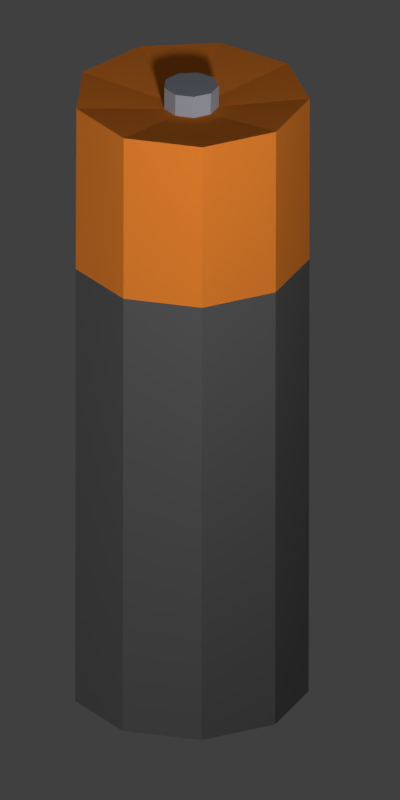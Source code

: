 # Source: BatterySprite.blend  (saved by Blender 2.78.0; exported with 4.5.12 LTS)
import bpy
from mathutils import Matrix  # noqa: F401  (used for matrix-valued properties, if any)

bpy.ops.wm.read_factory_settings(use_empty=True)
scene = bpy.context.scene
scene.name = 'Scene'

# ---- collections
col_collection_1 = bpy.data.collections.new('Collection 1'); scene.collection.children.link(col_collection_1)

# ---- materials (node trees are filled in below, after node groups)
mat_darkgray_001 = bpy.data.materials.new('DarkGray.001')
mat_darkgray_001.alpha_threshold = 0.0
mat_darkgray_001.use_transparent_shadow = False
mat_darkgray_001.diffuse_color = (0.1237, 0.1237, 0.1237, 1.0)
mat_darkgray_001.roughness = 0.5
mat_copper_001 = bpy.data.materials.new('Copper.001')
mat_copper_001.alpha_threshold = 0.0
mat_copper_001.use_transparent_shadow = False
mat_copper_001.diffuse_color = (1.0, 0.2779, 0.0353, 1.0)
mat_copper_001.roughness = 0.5
mat_bunnygray_001 = bpy.data.materials.new('BunnyGray.001')
mat_bunnygray_001.alpha_threshold = 0.0
mat_bunnygray_001.use_transparent_shadow = False
mat_bunnygray_001.diffuse_color = (0.4295, 0.4677, 0.5489, 1.0)
mat_bunnygray_001.roughness = 0.5
mat_bunnygray_001.line_color = (0.0, 0.0, 0.0, 1.0)
mat_ikeablue = bpy.data.materials.new('IkeaBlue')
mat_ikeablue.alpha_threshold = 0.0
mat_ikeablue.use_transparent_shadow = False
mat_ikeablue.diffuse_color = (0.0, 0.232, 1.0, 1.0)
mat_ikeablue.roughness = 0.5
mat_bunnygray = bpy.data.materials.new('BunnyGray')
mat_bunnygray.alpha_threshold = 0.0
mat_bunnygray.use_transparent_shadow = False
mat_bunnygray.diffuse_color = (0.4295, 0.4677, 0.5489, 1.0)
mat_bunnygray.roughness = 0.5
mat_bunnygray.line_color = (0.0, 0.0, 0.0, 1.0)
mat_material = bpy.data.materials.new('Material')
mat_material.alpha_threshold = 0.0
mat_material.use_transparent_shadow = False
mat_material.diffuse_color = (1.0, 0.03715, 0.3002, 1.0)
mat_material.roughness = 0.5
mat_copper = bpy.data.materials.new('Copper')
mat_copper.alpha_threshold = 0.0
mat_copper.use_transparent_shadow = False
mat_copper.diffuse_color = (1.0, 0.2779, 0.0353, 1.0)
mat_copper.roughness = 0.5
mat_darkgray = bpy.data.materials.new('DarkGray')
mat_darkgray.alpha_threshold = 0.0
mat_darkgray.use_transparent_shadow = False
mat_darkgray.diffuse_color = (0.1237, 0.1237, 0.1237, 1.0)
mat_darkgray.roughness = 0.5
mat_grass = bpy.data.materials.new('Grass')
mat_grass.alpha_threshold = 0.0
mat_grass.use_transparent_shadow = False
mat_grass.diffuse_color = (0.09594, 0.8, 0.0, 1.0)
mat_grass.roughness = 0.5
mat_darkgray_002 = bpy.data.materials.new('DarkGray.002')
mat_darkgray_002.alpha_threshold = 0.0
mat_darkgray_002.use_transparent_shadow = False
mat_darkgray_002.diffuse_color = (0.1237, 0.1237, 0.1237, 1.0)
mat_darkgray_002.roughness = 0.5
mat_copper_002 = bpy.data.materials.new('Copper.002')
mat_copper_002.alpha_threshold = 0.0
mat_copper_002.use_transparent_shadow = False
mat_copper_002.diffuse_color = (1.0, 0.2779, 0.0353, 1.0)
mat_copper_002.roughness = 0.5
mat_bunnygray_002 = bpy.data.materials.new('BunnyGray.002')
mat_bunnygray_002.alpha_threshold = 0.0
mat_bunnygray_002.use_transparent_shadow = False
mat_bunnygray_002.diffuse_color = (0.4295, 0.4677, 0.5489, 1.0)
mat_bunnygray_002.roughness = 0.5
mat_bunnygray_002.line_color = (0.0, 0.0, 0.0, 1.0)
mat_ikeayellow = bpy.data.materials.new('IkeaYellow')
mat_ikeayellow.alpha_threshold = 0.0
mat_ikeayellow.use_transparent_shadow = False
mat_ikeayellow.diffuse_color = (1.0, 0.8526, 0.0, 1.0)
mat_ikeayellow.roughness = 0.5

# ---- material node trees

# ---- world
world_world = bpy.data.worlds.new('World'); scene.world = world_world
world_world.color = (0.05088, 0.05088, 0.05088)
world_world.use_sun_shadow = False
world_world.sun_shadow_jitter_overblur = 0.0
world_world.cycles.sampling_method = 'MANUAL'

# ---- cameras
cam_camera = bpy.data.cameras.new('Camera')
cam_camera.type = 'ORTHO'
cam_camera.clip_end = 100.0
cam_camera.lens = 35.0
cam_camera.sensor_width = 32.0
cam_camera.sensor_height = 18.0
cam_camera.ortho_scale = 2.014
cam_camera.dof.focus_distance = 0.0
cam_camera.dof.aperture_fstop = 128.0

# ---- lights
light_lamp_002 = bpy.data.lights.new('Lamp.002', 'POINT')
light_lamp_002.transmission_factor = 0.0
light_lamp_002.cutoff_distance = 30.0
light_lamp_002.energy = 36.0
light_lamp_002.shadow_buffer_clip_start = 1.001
light_lamp_002.shadow_soft_size = 0.1
light_lamp_002.shadow_maximum_resolution = 0.006
light_lamp_002.use_absolute_resolution = True
light_lamp_001 = bpy.data.lights.new('Lamp.001', 'POINT')
light_lamp_001.transmission_factor = 0.0
light_lamp_001.cutoff_distance = 30.0
light_lamp_001.energy = 36.0
light_lamp_001.shadow_buffer_clip_start = 1.001
light_lamp_001.shadow_soft_size = 0.1
light_lamp_001.shadow_maximum_resolution = 0.006
light_lamp_001.use_absolute_resolution = True
light_lamp = bpy.data.lights.new('Lamp', 'POINT')
light_lamp.transmission_factor = 0.0
light_lamp.cutoff_distance = 30.0
light_lamp.energy = 100.0
light_lamp.shadow_buffer_clip_start = 1.001
light_lamp.shadow_soft_size = 0.1
light_lamp.shadow_maximum_resolution = 0.006
light_lamp.use_absolute_resolution = True

# ---- meshes
me_battries_000 = bpy.data.meshes.new('Battries.000')
me_battries_000.from_pydata([(5.449, 2.555, 3.785), (5.464, 8.118, 3.784), (5.389, 2.555, 4.03), (5.404, 8.119, 4.029), (4.905, 2.557, 4.204), (4.92, 8.12, 4.203), (4.223, 2.559, 4.225), (4.239, 8.122, 4.224), (3.663, 2.56, 4.084), (3.679, 8.124, 4.083), (3.487, 2.56, 3.846), (3.502, 8.124, 3.846), (3.776, 2.559, 3.624), (3.792, 8.123, 3.623), (4.397, 2.558, 3.52), (4.412, 8.121, 3.519), (5.057, 2.556, 3.584), (5.072, 8.119, 3.583), (5.46, 6.612, 3.785), (5.4, 6.613, 4.03), (4.916, 6.614, 4.203), (4.234, 6.616, 4.225), (3.674, 6.617, 4.083), (3.498, 6.618, 3.846), (3.787, 6.617, 3.623), (4.408, 6.615, 3.519), (5.068, 6.613, 3.583), (4.724, 8.016, 3.856), (4.71, 8.016, 3.913), (4.597, 8.017, 3.953), (4.437, 8.017, 3.958), (4.306, 8.017, 3.925), (4.265, 8.017, 3.87), (4.333, 8.017, 3.818), (4.478, 8.017, 3.793), (4.632, 8.016, 3.808), (4.724, 8.212, 3.855), (4.71, 8.212, 3.913), (4.597, 8.213, 3.953), (4.438, 8.213, 3.958), (4.307, 8.213, 3.925), (4.265, 8.213, 3.87), (4.333, 8.213, 3.818), (4.478, 8.213, 3.793), (4.633, 8.212, 3.808)], [], [(18, 1, 3, 19), (19, 3, 5, 20), (20, 5, 7, 21), (21, 7, 9, 22), (22, 9, 11, 23), (23, 11, 13, 24), (24, 13, 15, 25), (15, 13, 33, 34), (25, 15, 17, 26), (26, 17, 1, 18), (0, 2, 4, 6, 8, 10, 12, 14, 16), (16, 26, 18, 0), (14, 25, 26, 16), (12, 24, 25, 14), (10, 23, 24, 12), (8, 22, 23, 10), (6, 21, 22, 8), (4, 20, 21, 6), (2, 19, 20, 4), (0, 18, 19, 2), (30, 29, 38, 39), (13, 11, 32, 33), (11, 9, 31, 32), (9, 7, 30, 31), (3, 1, 27, 28), (7, 5, 29, 30), (5, 3, 28, 29), (1, 17, 35, 27), (17, 15, 34, 35), (37, 36, 44, 43, 42, 41, 40, 39, 38), (34, 33, 42, 43), (31, 30, 39, 40), (28, 27, 36, 37), (35, 34, 43, 44), (32, 31, 40, 41), (29, 28, 37, 38), (27, 35, 44, 36), (33, 32, 41, 42)])
me_battries_000.polygons.foreach_set('material_index', [1, 1, 1, 1, 1, 1, 1, 1, 1, 1, 2, 0, 0, 0, 0, 0, 0, 0, 0, 0, 2, 1, 1, 1, 1, 1, 1, 1, 1, 2, 2, 2, 2, 2, 2, 2, 2, 2])
me_battries_000.materials.append(mat_darkgray_001)
me_battries_000.materials.append(mat_copper_001)
me_battries_000.materials.append(mat_bunnygray_001)
me_battries_000.use_remesh_preserve_volume = False
me_battries_000.use_remesh_preserve_attributes = False
me_battries_000.use_mirror_vertex_groups = False
me_battries_000.update()
me_plane_002 = bpy.data.meshes.new('Plane.002')
me_plane_002.from_pydata([(-1.0, -1.0, -0.7966), (1.0, -1.0, -0.01224), (-1.0, 1.0, -0.7966), (1.0, 1.0, -0.336), (-0.766, -1.0, -0.6326), (-0.516, -1.0, -0.5007), (-0.266, -1.0, -0.4401), (-0.01596, -1.0, -0.3082), (0.234, -1.0, -0.2262), (0.484, -1.0, -0.1263), (0.734, -1.0, -0.05503), (0.734, 1.0, -0.3788), (0.484, 1.0, -0.41), (0.234, 1.0, -0.4698), (-0.01596, 1.0, -0.4994), (-0.266, 1.0, -0.5634), (-0.516, 1.0, -0.5901), (-0.766, 1.0, -0.6326), (-1.0, 0.6667, -0.7966), (-1.0, 0.3333, -0.7966), (-1.0, -2.98e-08, -0.7966), (-1.0, -0.3333, -0.8723), (-1.0, -0.6667, -0.7966), (1.0, -0.6667, -0.05233), (1.0, -0.3333, -0.09242), (1.0, 2.98e-08, -0.1448), (1.0, 0.3333, -0.2883), (1.0, 0.6667, -0.2466), (-0.766, -0.6193, -0.6204), (-0.766, -0.3333, -0.6204), (-0.766, 0.04738, -0.6204), (-0.766, 0.3807, -0.6204), (-0.766, 0.6667, -0.5968), (-0.516, -0.6667, -0.5503), (-0.516, -0.3333, -0.4885), (-0.516, 2.98e-08, -0.545), (-0.516, 0.3333, -0.4885), (-0.516, 0.714, -0.5206), (-0.266, -0.6138, -0.4279), (-0.266, -0.2804, -0.4279), (-0.266, 2.98e-08, -0.4043), (-0.266, 0.3862, -0.4043), (-0.266, 0.714, -0.4756), (-0.01596, -0.6667, -0.2674), (-0.01596, -0.3333, -0.2959), (-0.01596, 2.98e-08, -0.2959), (-0.01596, 0.3333, -0.3638), (-0.01596, 0.6667, -0.3977), (0.234, -0.7188, -0.2139), (0.2621, -0.3936, -0.2139), (0.234, 2.98e-08, -0.2663), (0.2592, 0.2792, -0.3342), (0.2592, 0.6126, -0.3681), (0.484, -0.6667, -0.1398), (0.484, -0.3333, -0.188), (0.484, 2.98e-08, -0.2453), (0.484, 0.3333, -0.3131), (0.484, 0.6667, -0.347), (0.734, -0.7188, -0.08287), (0.734, -0.3333, -0.123), (0.734, 0.04738, -0.1754), (0.734, 0.3103, -0.2432), (0.734, 0.6437, -0.2771)], [], [(62, 27, 3, 11), (18, 32, 17, 2), (32, 37, 16, 17), (37, 42, 15, 16), (42, 47, 14, 15), (47, 52, 13, 14), (52, 57, 12, 13), (57, 62, 11, 12), (9, 10, 58, 53), (53, 58, 59, 54), (54, 59, 60, 55), (55, 60, 61, 56), (56, 61, 62, 57), (8, 9, 53, 48), (48, 53, 54, 49), (49, 54, 55, 50), (50, 55, 56, 51), (51, 56, 57, 52), (7, 8, 48, 43), (43, 48, 49, 44), (44, 49, 50, 45), (45, 50, 51, 46), (46, 51, 52, 47), (6, 7, 43, 38), (38, 43, 44, 39), (39, 44, 45, 40), (40, 45, 46, 41), (41, 46, 47, 42), (5, 6, 38, 33), (33, 38, 39, 34), (34, 39, 40, 35), (35, 40, 41, 36), (36, 41, 42, 37), (4, 5, 33, 28), (28, 33, 34, 29), (29, 34, 35, 30), (30, 35, 36, 31), (31, 36, 37, 32), (0, 4, 28, 22), (22, 28, 29, 21), (21, 29, 30, 20), (20, 30, 31, 19), (19, 31, 32, 18), (10, 1, 23, 58), (58, 23, 24, 59), (59, 24, 25, 60), (60, 25, 26, 61), (61, 26, 27, 62)])
me_plane_002.materials.append(mat_ikeablue)
me_plane_002.use_remesh_preserve_volume = False
me_plane_002.use_remesh_preserve_attributes = False
me_plane_002.use_mirror_vertex_groups = False
me_plane_002.update()
me_plane_001 = bpy.data.meshes.new('Plane.001')
me_plane_001.from_pydata([(-1.0, -1.0, -0.7966), (1.0, -1.0, -0.01224), (-1.0, 1.0, -0.7966), (1.0, 1.0, -0.336), (-0.766, -1.0, -0.6326), (-0.516, -1.0, -0.5007), (-0.266, -1.0, -0.4401), (-0.01596, -1.0, -0.3082), (0.234, -1.0, -0.2262), (0.484, -1.0, -0.1263), (0.734, -1.0, -0.05503), (0.734, 1.0, -0.3788), (0.484, 1.0, -0.41), (0.234, 1.0, -0.4698), (-0.01596, 1.0, -0.4994), (-0.266, 1.0, -0.5634), (-0.516, 1.0, -0.5901), (-0.766, 1.0, -0.6326), (-1.0, 0.6667, -0.7966), (-1.0, 0.3333, -0.7966), (-1.0, -2.98e-08, -0.7966), (-1.0, -0.3333, -0.8723), (-1.0, -0.6667, -0.7966), (1.0, -0.6667, -0.05233), (1.0, -0.3333, -0.09242), (1.0, 2.98e-08, -0.1448), (1.0, 0.3333, -0.2883), (1.0, 0.6667, -0.2466), (-0.766, -0.6193, -0.6204), (-0.766, -0.3333, -0.6204), (-0.766, 0.04738, -0.6204), (-0.766, 0.3807, -0.6204), (-0.766, 0.6667, -0.5968), (-0.516, -0.6667, -0.5503), (-0.516, -0.3333, -0.4885), (-0.516, 2.98e-08, -0.545), (-0.516, 0.3333, -0.4885), (-0.516, 0.714, -0.5206), (-0.266, -0.6138, -0.4279), (-0.266, -0.2804, -0.4279), (-0.266, 2.98e-08, -0.4043), (-0.266, 0.3862, -0.4043), (-0.266, 0.714, -0.4756), (-0.01596, -0.6667, -0.2674), (-0.01596, -0.3333, -0.2959), (-0.01596, 2.98e-08, -0.2959), (-0.01596, 0.3333, -0.3638), (-0.01596, 0.6667, -0.3977), (0.234, -0.7188, -0.2139), (0.2621, -0.3936, -0.2139), (0.234, 2.98e-08, -0.2663), (0.2592, 0.2792, -0.3342), (0.2592, 0.6126, -0.3681), (0.484, -0.6667, -0.1398), (0.484, -0.3333, -0.188), (0.484, 2.98e-08, -0.2453), (0.484, 0.3333, -0.3131), (0.484, 0.6667, -0.347), (0.734, -0.7188, -0.08287), (0.734, -0.3333, -0.123), (0.734, 0.04738, -0.1754), (0.734, 0.3103, -0.2432), (0.734, 0.6437, -0.2771)], [], [(62, 27, 3, 11), (18, 32, 17, 2), (32, 37, 16, 17), (37, 42, 15, 16), (42, 47, 14, 15), (47, 52, 13, 14), (52, 57, 12, 13), (57, 62, 11, 12), (9, 10, 58, 53), (53, 58, 59, 54), (54, 59, 60, 55), (55, 60, 61, 56), (56, 61, 62, 57), (8, 9, 53, 48), (48, 53, 54, 49), (49, 54, 55, 50), (50, 55, 56, 51), (51, 56, 57, 52), (7, 8, 48, 43), (43, 48, 49, 44), (44, 49, 50, 45), (45, 50, 51, 46), (46, 51, 52, 47), (6, 7, 43, 38), (38, 43, 44, 39), (39, 44, 45, 40), (40, 45, 46, 41), (41, 46, 47, 42), (5, 6, 38, 33), (33, 38, 39, 34), (34, 39, 40, 35), (35, 40, 41, 36), (36, 41, 42, 37), (4, 5, 33, 28), (28, 33, 34, 29), (29, 34, 35, 30), (30, 35, 36, 31), (31, 36, 37, 32), (0, 4, 28, 22), (22, 28, 29, 21), (21, 29, 30, 20), (20, 30, 31, 19), (19, 31, 32, 18), (10, 1, 23, 58), (58, 23, 24, 59), (59, 24, 25, 60), (60, 25, 26, 61), (61, 26, 27, 62)])
me_plane_001.materials.append(mat_ikeablue)
me_plane_001.use_remesh_preserve_volume = False
me_plane_001.use_remesh_preserve_attributes = False
me_plane_001.use_mirror_vertex_groups = False
me_plane_001.update()
me_cube = bpy.data.meshes.new('Cube')
me_cube.from_pydata([(-1.0, -0.9612, -0.9108), (-1.282, -1.082, -0.1139), (-1.0, -0.8362, 1.0), (-0.8588, -0.6312, -1.25), (-0.513, -0.32, 1.154), (-1.18, -0.1204, 0.8724), (-1.063, -0.1118, 1.0), (-1.343, -0.1319, 0.5263), (-1.574, -0.1159, 0.713), (-2.145, -0.02862, -0.4081), (-2.534, -0.1537, -0.2475), (-1.141, -0.9591, 0.443), (-1.121, -0.1752, 0.9362), (-1.53, -0.2341, 0.5765), (-2.312, -0.2911, -0.3147), (-2.48, -0.3137, -0.5329), (-2.617, -0.1764, -0.4932), (-2.302, -0.05123, -0.5964), (-0.513, -0.32, 2.52), (-0.7603, -0.7302, 2.18), (-0.7704, -0.8414, 1.739), (-0.5453, -0.4618, 1.312), (0.0, -1.29, -0.1139), (1.0, -0.9612, -0.9108), (1.282, -1.082, -0.1139), (1.0, -0.8362, 1.0), (0.0, -1.208, -0.8303), (0.0, -1.044, 1.0), (0.8588, -0.6312, -1.25), (0.0, -0.6312, -1.251), (0.513, -0.32, 1.154), (0.0, -0.32, 1.154), (1.18, -0.1204, 0.8724), (1.063, -0.1118, 1.0), (1.343, -0.1319, 0.5263), (1.574, -0.1159, 0.713), (2.145, -0.02862, -0.4081), (2.534, -0.1537, -0.2475), (1.141, -0.9591, 0.443), (0.0, -1.167, 0.3539), (1.121, -0.1752, 0.9362), (1.53, -0.2341, 0.5765), (2.312, -0.2911, -0.3147), (2.48, -0.3137, -0.5329), (2.617, -0.1764, -0.4932), (2.302, -0.05123, -0.5964), (0.0, -0.32, 2.52), (0.513, -0.32, 2.52), (0.0, -0.7691, 1.38), (0.0, -0.8875, 1.667), (0.0, -0.8686, 2.291), (0.7603, -0.7302, 2.18), (0.7704, -0.8414, 1.739), (0.5453, -0.4618, 1.312), (-1.0, 1.005, -0.9187), (-1.282, 1.07, -0.2339), (-0.5494, 0.8362, 1.0), (-0.8588, 0.6312, -1.25), (-0.513, 0.32, 1.154), (-1.0, 0.2076, -1.0), (-1.0, 0.0, 1.0), (-1.282, 0.0, -0.1139), (-1.0, 0.2076, -1.034), (-0.7369, 0.0, -1.596), (-0.513, 0.0, 1.154), (-1.18, 0.1204, 0.8724), (-1.063, 0.1118, 1.0), (-1.063, 0.0, 1.0), (-1.18, 0.0, 0.8724), (-1.343, 0.1319, 0.5263), (-1.574, 0.1159, 0.713), (-1.619, 0.0, 0.713), (-1.343, 0.0, 0.5263), (-2.145, 0.02862, -0.4081), (-2.534, 0.1537, -0.2475), (-2.49, 0.0, -0.1156), (-2.057, 0.0, -0.4078), (-1.141, 0.9591, 0.443), (-1.141, 0.0, 0.443), (-1.121, 0.1752, 0.9362), (-1.121, 0.0, 0.9362), (-1.53, 0.2341, 0.5765), (-2.312, 0.2911, -0.3147), (-2.48, 0.3137, -0.5329), (-2.617, 0.1764, -0.4932), (-2.675, 0.0, -0.3963), (-2.302, 0.05123, -0.5964), (-2.415, 0.0, -0.7212), (-2.608, 0.0, -0.715), (-0.513, 0.2558, 2.52), (-0.513, 0.0, 2.52), (-0.7603, 0.4777, 2.18), (-0.7704, 0.6217, 1.739), (-0.5453, 0.4618, 1.312), (-1.031, 0.0, 2.291), (-1.041, 0.09228, 1.672), (-0.8155, 0.0, 1.312), (0.0, 1.278, -0.2339), (1.0, 1.005, -0.6997), (1.282, 1.07, -0.2339), (0.5494, 0.8362, 1.0), (-0.2742, 1.93, -0.7644), (0.0, 1.044, 1.0), (0.8588, 0.6312, -1.25), (0.0, 0.6312, -1.251), (0.513, 0.32, 1.154), (0.0, 0.32, 1.154), (1.0, 0.2076, -1.0), (1.0, 0.0, 1.0), (1.282, 0.0, -0.1139), (0.0, 0.0, 1.0), (-1.116e-08, 1.959, -0.7192), (1.0, 0.2076, -1.034), (0.0, 0.2076, -1.256), (0.7369, 0.0, -1.596), (0.513, 0.0, 1.154), (0.0, 0.0, 1.154), (1.18, 0.1204, 0.8724), (1.063, 0.1118, 1.0), (1.063, 0.0, 1.0), (1.18, 0.0, 0.8724), (1.343, 0.1319, 0.5263), (1.574, 0.1159, 0.713), (1.619, 0.0, 0.713), (1.343, 0.0, 0.5263), (2.145, 0.02862, -0.4081), (2.534, 0.1537, -0.2475), (2.49, 0.0, -0.1156), (2.057, 0.0, -0.4078), (1.141, 0.9591, 0.443), (0.0, 1.167, 0.3539), (1.141, 0.0, 0.443), (1.121, 0.1752, 0.9362), (1.121, 0.0, 0.9362), (1.53, 0.2341, 0.5765), (2.312, 0.2911, -0.3147), (2.48, 0.3137, -0.5329), (2.617, 0.1764, -0.4932), (2.675, 0.0, -0.3963), (2.302, 0.05123, -0.5964), (2.415, 0.0, -0.7212), (2.608, 0.0, -0.715), (0.0, 0.32, 2.52), (0.513, 0.2558, 2.52), (0.0, 0.0, 2.52), (0.513, 0.0, 2.52), (0.0, 0.7691, 1.38), (0.0, 0.8487, 1.667), (0.0, 0.6838, 2.291), (0.7603, 0.4777, 2.18), (0.7704, 0.6217, 1.739), (0.5453, 0.4618, 1.312), (0.0, 0.0, 1.312), (0.0, 0.09228, 1.672), (0.0, 0.0, 2.291), (1.031, 0.0, 2.291), (1.041, 0.09228, 1.672), (0.8155, 0.0, 1.312), (0.7212, 0.4339, 2.473), (0.1077, 0.5056, 2.554), (-1.574, 0.2708, 3.561), (-1.134, 0.07083, 3.989), (0.6272, 0.4257, 4.104), (0.6272, 0.07083, 4.333), (1.304, -0.07231, 4.333), (1.631, -0.02184, 3.994), (-0.7671, 0.5289, 3.138), (-0.2387, 0.8838, 3.063), (-0.5705, 0.7184, 3.671), (-0.6627, 0.07083, 3.98), (-0.2387, 0.5289, 3.293), (-1.626, -0.02184, 3.994), (-1.3, -0.07231, 4.333), (-0.6226, 0.07083, 4.333), (0.2433, 0.5289, 3.293), (0.6672, 0.07083, 3.98), (0.5751, 0.7184, 3.671), (0.2433, 0.8838, 3.063), (0.7716, 0.5289, 3.138), (1.139, 0.07083, 3.989), (1.579, 0.2708, 3.561), (1.247, 0.6019, 2.953), (-0.6366, 0.2144, 2.35), (-0.6226, 0.4257, 4.104), (-0.1031, 0.5056, 2.554), (-0.7166, 0.4339, 2.473), (0.6214, 0.353, 2.598), (0.4872, 0.3058, 2.686), (0.1077, 0.338, 2.722), (0.6366, 0.3988, 2.35), (0.6272, 0.2483, 4.219), (1.467, -0.03472, 4.164), (1.084, 0.4233, 3.123), (1.415, 0.1188, 3.73), (0.155, 0.7063, 3.178), (0.438, 0.5409, 3.785), (-1.242, 0.6019, 2.953), (-0.6168, 0.353, 2.598), (-0.4826, 0.3058, 2.686), (-0.1031, 0.338, 2.722), (-0.6226, 0.2483, 4.219), (-1.463, -0.03472, 4.164), (-1.079, 0.4233, 3.123), (-1.411, 0.1188, 3.73), (-0.1427, 0.7063, 3.178), (-0.4335, 0.5409, 3.785), (-0.8904, 1.468, -0.8283), (-0.1766, 1.185, -0.8971), (-2.181e-08, 1.322, -0.5198), (-0.2264, 1.253, -0.5198), (-2.181e-08, 0.999, -1.146), (-0.1517, 0.999, -1.145), (0.1766, 1.185, -0.8971), (0.2264, 1.253, -0.5198), (0.1517, 0.999, -1.145), (-1.116e-08, 1.905, -0.3044), (-0.3515, 1.858, -0.3213), (-1.116e-08, 1.884, -0.9771), (-0.2355, 1.884, -0.9764), (0.2742, 1.93, -0.7644), (0.3515, 1.858, -0.3213), (0.2355, 1.884, -0.9764), (-0.515, 1.662, 0.03504), (3.023e-08, 1.297, -1.082), (-0.3535, 1.296, -1.08), (0.3535, 1.296, -1.08), (0.8904, 1.468, -0.8283), (0.515, 1.662, 0.03504), (3.023e-08, 1.821, 0.05385), (0.05607, 2.041, -0.5193), (-0.03941, 1.535, 1.703), (0.3678, 1.94, -0.5271), (0.2723, 1.434, 1.695), (0.541, 1.668, -0.5697), (0.4455, 1.162, 1.652), (0.4946, 1.353, -0.6272), (0.3991, 0.8466, 1.595), (0.2504, 1.142, -0.6727), (0.1549, 0.6357, 1.549), (-0.07746, 1.134, -0.6849), (-0.1729, 0.6276, 1.537), (-0.3355, 1.333, -0.6581), (-0.431, 0.8262, 1.564), (-0.403, 1.645, -0.6048), (-0.4984, 1.139, 1.617), (-0.2483, 1.925, -0.55), (-0.3438, 1.419, 1.672), (-0.009367, 1.694, 1.004), (0.3024, 1.593, 0.9958), (0.4755, 1.321, 0.9532), (0.4292, 1.006, 0.8957), (0.1849, 0.795, 0.8502), (-0.1429, 0.7869, 0.838), (-0.4009, 0.9856, 0.8648), (-0.4684, 1.298, 0.9181), (-0.3138, 1.578, 0.9729), (-0.03088, 1.224, 1.687), (0.07859, 1.189, 1.685), (0.1394, 1.093, 1.67), (0.1231, 0.9824, 1.649), (0.03735, 0.9083, 1.634), (-0.07778, 0.9055, 1.629), (-0.1684, 0.9753, 1.639), (-0.1921, 1.085, 1.657), (-0.1378, 1.183, 1.677), (-0.03439, 1.206, 1.769), (0.07508, 1.17, 1.766), (0.1359, 1.074, 1.751), (0.1196, 0.9638, 1.731), (0.03384, 0.8897, 1.715), (-0.08129, 0.8869, 1.711), (-0.1719, 0.9567, 1.72), (-0.1956, 1.066, 1.739), (-0.1413, 1.165, 1.758)], [], [(2, 27, 31, 4), (26, 0, 3, 29), (39, 27, 2, 11), (26, 22, 1, 0), (113, 29, 63), (29, 3, 63), (19, 50, 46, 18), (60, 2, 4, 64), (3, 62, 63), (0, 1, 61, 59), (2, 60, 67, 6), (0, 59, 62, 3), (12, 6, 8, 13), (61, 1, 5, 68), (11, 2, 6, 12), (6, 67, 71, 8), (68, 5, 7, 72), (76, 9, 17, 87), (8, 71, 75, 10), (72, 7, 9, 76), (13, 8, 10, 14), (7, 13, 14, 9), (9, 14, 15, 17), (1, 11, 12, 5), (5, 12, 13, 7), (22, 39, 11, 1), (16, 85, 88), (14, 10, 16, 15), (10, 75, 85, 16), (17, 15, 88), (87, 17, 88), (15, 16, 88), (144, 90, 18, 46), (94, 19, 18, 90), (64, 4, 21, 96), (96, 21, 20, 95), (95, 20, 19, 94), (4, 31, 48, 21), (21, 48, 49, 20), (20, 49, 50, 19), (25, 30, 31, 27), (26, 29, 28, 23), (39, 38, 25, 27), (26, 23, 24, 22), (111, 217, 218, 101), (113, 114, 29), (29, 114, 28), (51, 47, 46, 50), (108, 115, 30, 25), (27, 31, 116, 110), (28, 114, 112), (23, 107, 109, 24), (25, 33, 119, 108), (23, 28, 112, 107), (40, 41, 35, 33), (109, 120, 32, 24), (38, 40, 33, 25), (33, 35, 123, 119), (120, 124, 34, 32), (128, 140, 45, 36), (35, 37, 127, 123), (124, 128, 36, 34), (41, 42, 37, 35), (34, 36, 42, 41), (36, 45, 43, 42), (24, 32, 40, 38), (32, 34, 41, 40), (22, 24, 38, 39), (44, 141, 138), (42, 43, 44, 37), (37, 44, 138, 127), (45, 141, 43), (140, 141, 45), (43, 141, 44), (144, 46, 47, 145), (50, 46, 144, 154), (155, 145, 47, 51), (115, 157, 53, 30), (157, 156, 52, 53), (156, 155, 51, 52), (31, 48, 152, 116), (48, 49, 153, 152), (49, 50, 154, 153), (30, 53, 48, 31), (53, 52, 49, 48), (52, 51, 50, 49), (56, 58, 106, 102), (57, 54, 207, 211), (130, 77, 56, 102), (97, 99, 213, 208), (113, 63, 104), (104, 63, 57), (184, 167, 204, 170, 199), (60, 64, 58, 56), (57, 63, 62), (54, 59, 61, 55), (56, 66, 67, 60), (54, 57, 62, 59), (79, 81, 70, 66), (61, 68, 65, 55), (78, 80, 68, 61), (77, 79, 66, 56), (66, 70, 71, 67), (68, 72, 69, 65), (76, 87, 86, 73), (70, 74, 75, 71), (72, 76, 73, 69), (81, 82, 74, 70), (69, 73, 82, 81), (73, 86, 83, 82), (55, 65, 79, 77), (60, 67, 80, 78), (65, 69, 81, 79), (97, 55, 77, 130), (84, 88, 85), (82, 83, 84, 74), (74, 84, 85, 75), (86, 88, 83), (87, 88, 86), (83, 88, 84), (144, 142, 89, 90), (94, 90, 89, 182, 91), (154, 144, 90, 94), (116, 152, 96, 64), (152, 153, 95, 96), (153, 154, 94, 95), (64, 96, 93, 58), (96, 95, 92, 93), (95, 94, 91, 92), (58, 93, 146, 106), (93, 92, 147, 146), (92, 91, 148, 147), (100, 102, 106, 105), (54, 55, 209, 207), (130, 102, 100, 129), (103, 104, 210, 214), (111, 101, 216, 215), (113, 104, 114), (104, 103, 114), (195, 175, 163, 190), (108, 100, 105, 115), (102, 110, 116, 106), (103, 112, 114), (98, 99, 109, 107), (100, 108, 119, 118), (98, 107, 112, 103), (132, 118, 122, 134), (109, 99, 117, 120), (131, 109, 120, 133), (129, 100, 118, 132), (118, 119, 123, 122), (120, 117, 121, 124), (128, 125, 139, 140), (122, 123, 127, 126), (124, 121, 125, 128), (134, 122, 126, 135), (121, 134, 135, 125), (125, 135, 136, 139), (99, 129, 132, 117), (108, 131, 133, 119), (117, 132, 134, 121), (97, 130, 129, 99), (137, 138, 141), (135, 126, 137, 136), (126, 127, 138, 137), (139, 136, 141), (140, 139, 141), (136, 137, 141), (144, 145, 143, 142), (148, 154, 144, 142), (155, 149, 189, 143, 145), (154, 155, 145, 144), (116, 115, 157, 152), (152, 157, 156, 153), (153, 156, 155, 154), (115, 105, 151, 157), (157, 151, 150, 156), (156, 150, 149, 155), (106, 116, 152, 146), (146, 152, 153, 147), (147, 153, 154, 148), (105, 106, 146, 151), (151, 146, 147, 150), (150, 147, 148, 149), (143, 189, 186, 187), (149, 148, 159, 158), (204, 205, 169, 170), (203, 201, 171, 160), (191, 190, 163, 164), (175, 179, 164, 163), (180, 176, 162, 165), (193, 180, 165, 191), (201, 172, 173, 200), (169, 173, 172, 161), (196, 160, 168, 167), (202, 203, 160, 196), (205, 200, 173, 169), (189, 149, 158, 186), (199, 170, 166, 198), (185, 196, 167, 184), (186, 158, 181, 192), (192, 181, 180, 193), (158, 159, 177, 181), (181, 177, 176, 180), (188, 187, 178, 174), (174, 178, 179, 175), (159, 188, 174, 194, 177), (194, 174, 175, 195), (160, 171, 183, 168), (142, 143, 187, 188), (148, 142, 188, 159), (170, 169, 161, 166), (167, 168, 205, 204), (197, 202, 196, 185), (177, 194, 195, 176), (178, 192, 193, 179), (187, 186, 192, 178), (179, 193, 191, 164), (165, 162, 190, 191), (176, 195, 190, 162), (166, 161, 203, 202), (198, 166, 202, 197), (161, 172, 201, 203), (171, 201, 200, 183), (168, 183, 200, 205), (142, 199, 198, 89), (198, 197, 182, 89), (197, 185, 91, 182), (185, 184, 148, 91), (148, 184, 199, 142), (227, 226, 219, 220), (226, 225, 221, 219), (206, 222, 216, 101), (223, 224, 218, 217), (98, 103, 214, 212), (99, 98, 212, 213), (55, 97, 208, 209), (104, 57, 211, 210), (111, 219, 221, 217), (111, 215, 220, 219), (224, 206, 101, 218), (222, 228, 215, 216), (225, 223, 217, 221), (228, 227, 220, 215), (208, 213, 227, 228), (214, 210, 223, 225), (209, 208, 228, 222), (211, 207, 206, 224), (210, 211, 224, 223), (207, 209, 222, 206), (212, 214, 225, 226), (213, 212, 226, 227), (247, 230, 232, 248), (248, 232, 234, 249), (249, 234, 236, 250), (250, 236, 238, 251), (251, 238, 240, 252), (252, 240, 242, 253), (253, 242, 244, 254), (234, 232, 257, 258), (254, 244, 246, 255), (255, 246, 230, 247), (229, 231, 233, 235, 237, 239, 241, 243, 245), (245, 255, 247, 229), (243, 254, 255, 245), (241, 253, 254, 243), (239, 252, 253, 241), (237, 251, 252, 239), (235, 250, 251, 237), (233, 249, 250, 235), (231, 248, 249, 233), (229, 247, 248, 231), (261, 260, 269, 270), (230, 246, 264, 256), (246, 244, 263, 264), (244, 242, 262, 263), (242, 240, 261, 262), (240, 238, 260, 261), (238, 236, 259, 260), (232, 230, 256, 257), (236, 234, 258, 259), (266, 265, 273, 272, 271, 270, 269, 268, 267), (258, 257, 266, 267), (256, 264, 273, 265), (262, 261, 270, 271), (259, 258, 267, 268), (263, 262, 271, 272), (260, 259, 268, 269), (257, 256, 265, 266), (264, 263, 272, 273)])
me_cube.polygons.foreach_set('material_index', [0, 0, 0, 0, 0, 0, 0, 0, 0, 0, 0, 0, 0, 0, 0, 0, 0, 1, 0, 0, 0, 0, 0, 0, 0, 0, 0, 0, 0, 1, 1, 0, 0, 0, 0, 0, 0, 0, 0, 0, 0, 0, 0, 0, 0, 0, 0, 0, 0, 0, 0, 0, 0, 0, 0, 0, 0, 0, 0, 1, 0, 0, 0, 0, 0, 0, 0, 0, 0, 0, 0, 1, 1, 0, 0, 0, 0, 0, 0, 0, 0, 0, 0, 0, 0, 0, 0, 0, 0, 0, 0, 0, 0, 0, 0, 0, 0, 0, 0, 0, 0, 0, 0, 0, 1, 0, 0, 0, 0, 0, 0, 0, 0, 0, 0, 0, 0, 1, 1, 0, 0, 0, 0, 0, 0, 0, 0, 0, 0, 0, 0, 0, 0, 0, 0, 0, 0, 0, 0, 0, 0, 0, 0, 0, 0, 0, 0, 0, 0, 0, 0, 0, 1, 0, 0, 0, 0, 0, 0, 0, 0, 0, 0, 0, 0, 1, 1, 0, 0, 0, 0, 0, 0, 0, 0, 0, 0, 0, 0, 0, 0, 0, 0, 0, 0, 0, 0, 0, 0, 0, 0, 0, 0, 0, 0, 0, 0, 0, 1, 0, 0, 0, 0, 0, 1, 1, 0, 0, 0, 0, 0, 1, 0, 0, 0, 1, 1, 0, 0, 0, 1, 1, 0, 0, 0, 0, 0, 0, 0, 0, 0, 0, 0, 0, 0, 0, 0, 0, 0, 0, 0, 0, 0, 0, 0, 0, 0, 0, 0, 0, 0, 0, 2, 2, 2, 2, 2, 2, 2, 2, 2, 2, 3, 3, 3, 3, 3, 3, 3, 3, 3, 3, 0, 2, 2, 2, 2, 2, 2, 2, 2, 0, 0, 0, 0, 0, 0, 0, 0, 0])
me_cube.materials.append(mat_bunnygray)
me_cube.materials.append(mat_material)
me_cube.materials.append(mat_copper)
me_cube.materials.append(mat_darkgray)
me_cube.use_remesh_preserve_volume = False
me_cube.use_remesh_preserve_attributes = False
me_cube.use_mirror_vertex_groups = False
me_cube.update()
me_plane = bpy.data.meshes.new('Plane')
me_plane.from_pydata([(-1.0, -1.0, -0.01224), (1.0, -1.0, -0.01224), (-1.0, 1.0, -0.01224), (1.0, 1.0, -0.01224), (-0.766, -1.0, -0.01224), (-0.516, -1.0, -0.01224), (-0.266, -1.0, -0.01224), (-0.01596, -1.0, -0.01224), (0.234, -1.0, -0.01224), (0.484, -1.0, -0.01224), (0.734, -1.0, -0.01224), (0.734, 1.0, -0.01224), (0.484, 1.0, -0.01224), (0.234, 1.0, -0.01224), (-0.01596, 1.0, -0.01224), (-0.266, 1.0, -0.01224), (-0.516, 1.0, -0.01224), (-0.766, 1.0, -0.01224), (-1.0, 0.6667, -0.01224), (-1.0, 0.3333, -0.01224), (-1.0, -2.98e-08, -0.01224), (-1.0, -0.3333, -0.0879), (-1.0, -0.6667, -0.01224), (1.0, -0.6667, -0.01224), (1.0, -0.3333, -0.01224), (1.0, 2.98e-08, -0.01224), (1.0, 0.3333, -0.0879), (1.0, 0.6667, -0.01224), (-0.766, -0.6193, 0.0), (-0.766, -0.3333, 0.0), (-0.766, 0.04738, 0.0), (-0.766, 0.3807, 0.0), (-0.766, 0.6667, 0.02354), (-0.516, -0.6667, -0.0618), (-0.516, -0.3333, 0.0), (-0.516, 2.98e-08, -0.05657), (-0.516, 0.3333, 0.0), (-0.516, 0.714, -0.03211), (-0.266, -0.6138, 0.0), (-0.266, -0.2804, 0.0), (-0.266, 2.98e-08, 0.02354), (-0.266, 0.3862, 0.02354), (-0.266, 0.714, -0.01378), (-0.01596, -0.6667, 0.02857), (-0.01596, -0.3333, 0.0), (-0.01596, 2.98e-08, 0.0), (-0.01596, 0.3333, 0.0), (-0.01596, 0.6667, 0.0), (0.234, -0.7188, 0.0), (0.2621, -0.3936, 0.0), (0.234, 2.98e-08, 0.0), (0.2592, 0.2792, 0.0), (0.2592, 0.6126, 0.0), (0.484, -0.6667, 0.01443), (0.484, -0.3333, -0.03379), (0.484, 2.98e-08, -0.03866), (0.484, 0.3333, -0.03866), (0.484, 0.6667, -0.03866), (0.734, -0.7188, 0.0), (0.734, -0.3333, 0.0), (0.734, 0.04738, 0.0), (0.734, 0.3103, 0.0), (0.734, 0.6437, 0.0)], [], [(62, 27, 3, 11), (18, 32, 17, 2), (32, 37, 16, 17), (37, 42, 15, 16), (42, 47, 14, 15), (47, 52, 13, 14), (52, 57, 12, 13), (57, 62, 11, 12), (9, 10, 58, 53), (53, 58, 59, 54), (54, 59, 60, 55), (55, 60, 61, 56), (56, 61, 62, 57), (8, 9, 53, 48), (48, 53, 54, 49), (49, 54, 55, 50), (50, 55, 56, 51), (51, 56, 57, 52), (7, 8, 48, 43), (43, 48, 49, 44), (44, 49, 50, 45), (45, 50, 51, 46), (46, 51, 52, 47), (6, 7, 43, 38), (38, 43, 44, 39), (39, 44, 45, 40), (40, 45, 46, 41), (41, 46, 47, 42), (5, 6, 38, 33), (33, 38, 39, 34), (34, 39, 40, 35), (35, 40, 41, 36), (36, 41, 42, 37), (4, 5, 33, 28), (28, 33, 34, 29), (29, 34, 35, 30), (30, 35, 36, 31), (31, 36, 37, 32), (0, 4, 28, 22), (22, 28, 29, 21), (21, 29, 30, 20), (20, 30, 31, 19), (19, 31, 32, 18), (10, 1, 23, 58), (58, 23, 24, 59), (59, 24, 25, 60), (60, 25, 26, 61), (61, 26, 27, 62)])
me_plane.materials.append(mat_grass)
me_plane.use_remesh_preserve_volume = False
me_plane.use_remesh_preserve_attributes = False
me_plane.use_mirror_vertex_groups = False
me_plane.update()
me_battries_001 = bpy.data.meshes.new('Battries.001')
me_battries_001.from_pydata([(0.0, 1.516, -1.0), (0.0, 1.516, 1.0), (0.6428, 1.282, -1.0), (0.6428, 1.282, 1.0), (0.9848, 0.6899, -1.0), (0.9848, 0.6899, 1.0), (0.866, 0.01623, -1.0), (0.866, 0.01623, 1.0), (0.342, -0.4235, -1.0), (0.342, -0.4235, 1.0), (-0.342, -0.4235, -1.0), (-0.342, -0.4235, 1.0), (-0.866, 0.01623, -1.0), (-0.866, 0.01623, 1.0), (-0.9848, 0.6899, -1.0), (-0.9848, 0.6899, 1.0), (-0.6428, 1.282, -1.0), (-0.6428, 1.282, 1.0), (0.0, 1.516, 0.4585), (0.6428, 1.282, 0.4585), (0.9848, 0.6899, 0.4585), (0.866, 0.01623, 0.4585), (0.342, -0.4235, 0.4585), (-0.342, -0.4235, 0.4585), (-0.866, 0.01623, 0.4585), (-0.9848, 0.6899, 0.4585), (-0.6428, 1.282, 0.4585), (-2.518e-09, 0.7501, 0.9624), (0.1503, 0.6954, 0.9624), (0.2303, 0.5568, 0.9624), (0.2025, 0.3993, 0.9624), (0.07999, 0.2965, 0.9624), (-0.07999, 0.2965, 0.9624), (-0.2025, 0.3993, 0.9624), (-0.2303, 0.5568, 0.9624), (-0.1503, 0.6954, 0.9624), (-2.518e-09, 0.7501, 1.033), (0.1503, 0.6954, 1.033), (0.2303, 0.5568, 1.033), (0.2025, 0.3993, 1.033), (0.07999, 0.2965, 1.033), (-0.07999, 0.2965, 1.033), (-0.2025, 0.3993, 1.033), (-0.2303, 0.5568, 1.033), (-0.1503, 0.6954, 1.033), (2.234, 1.516, -1.0), (2.234, 1.516, 1.0), (2.877, 1.282, -1.0), (2.877, 1.282, 1.0), (3.219, 0.6899, -1.0), (3.219, 0.6899, 1.0), (3.1, 0.01623, -1.0), (3.1, 0.01623, 1.0), (2.576, -0.4235, -1.0), (2.576, -0.4235, 1.0), (1.892, -0.4235, -1.0), (1.892, -0.4235, 1.0), (1.368, 0.01623, -1.0), (1.368, 0.01623, 1.0), (1.249, 0.6899, -1.0), (1.249, 0.6899, 1.0), (1.591, 1.282, -1.0), (1.591, 1.282, 1.0), (2.234, 1.516, 0.4585), (2.877, 1.282, 0.4585), (3.219, 0.6899, 0.4585), (3.1, 0.01623, 0.4585), (2.576, -0.4235, 0.4585), (1.892, -0.4235, 0.4585), (1.368, 0.01623, 0.4585), (1.249, 0.6899, 0.4585), (1.591, 1.282, 0.4585), (2.234, 0.7501, 0.9624), (2.384, 0.6954, 0.9624), (2.464, 0.5568, 0.9624), (2.436, 0.3993, 0.9624), (2.314, 0.2965, 0.9624), (2.154, 0.2965, 0.9624), (2.031, 0.3993, 0.9624), (2.003, 0.5568, 0.9624), (2.083, 0.6954, 0.9624), (2.234, 0.7501, 1.033), (2.384, 0.6954, 1.033), (2.464, 0.5568, 1.033), (2.436, 0.3993, 1.033), (2.314, 0.2965, 1.033), (2.154, 0.2965, 1.033), (2.031, 0.3993, 1.033), (2.003, 0.5568, 1.033), (2.083, 0.6954, 1.033), (-2.244, 1.516, -1.0), (-2.244, 1.516, 1.0), (-1.602, 1.282, -1.0), (-1.602, 1.282, 1.0), (-1.26, 0.6899, -1.0), (-1.26, 0.6899, 1.0), (-1.378, 0.01623, -1.0), (-1.378, 0.01623, 1.0), (-1.902, -0.4235, -1.0), (-1.902, -0.4235, 1.0), (-2.586, -0.4235, -1.0), (-2.586, -0.4235, 1.0), (-3.11, 0.01623, -1.0), (-3.11, 0.01623, 1.0), (-3.229, 0.6899, -1.0), (-3.229, 0.6899, 1.0), (-2.887, 1.282, -1.0), (-2.887, 1.282, 1.0), (-2.244, 1.516, 0.4585), (-1.602, 1.282, 0.4585), (-1.26, 0.6899, 0.4585), (-1.378, 0.01623, 0.4585), (-1.902, -0.4235, 0.4585), (-2.586, -0.4235, 0.4585), (-3.11, 0.01623, 0.4585), (-3.229, 0.6899, 0.4585), (-2.887, 1.282, 0.4585), (-2.244, 0.7501, 0.9624), (-2.094, 0.6954, 0.9624), (-2.014, 0.5568, 0.9624), (-2.042, 0.3993, 0.9624), (-2.164, 0.2965, 0.9624), (-2.324, 0.2965, 0.9624), (-2.447, 0.3993, 0.9624), (-2.475, 0.5568, 0.9624), (-2.395, 0.6954, 0.9624), (-2.244, 0.7501, 1.033), (-2.094, 0.6954, 1.033), (-2.014, 0.5568, 1.033), (-2.042, 0.3993, 1.033), (-2.164, 0.2965, 1.033), (-2.324, 0.2965, 1.033), (-2.447, 0.3993, 1.033), (-2.475, 0.5568, 1.033), (-2.395, 0.6954, 1.033), (-2.822, 3.477, 0.1141), (2.742, 3.477, 0.1141), (-2.822, 3.243, -0.117), (2.742, 3.243, -0.117), (-2.822, 2.65, -0.2399), (2.742, 2.65, -0.2399), (-2.822, 1.977, -0.1972), (2.742, 1.977, -0.1972), (-2.822, 1.537, -0.008843), (2.742, 1.537, -0.008843), (-2.822, 1.537, 0.2371), (2.742, 1.537, 0.2371), (-2.822, 1.977, 0.4254), (2.742, 1.977, 0.4254), (-2.822, 2.65, 0.4681), (2.742, 2.65, 0.4681), (-2.822, 3.243, 0.3452), (2.742, 3.243, 0.3452), (1.236, 3.477, 0.1141), (1.236, 3.243, -0.117), (1.236, 2.65, -0.2399), (1.236, 1.977, -0.1972), (1.236, 1.537, -0.008843), (1.236, 1.537, 0.2371), (1.236, 1.977, 0.4254), (1.236, 2.65, 0.4681), (1.236, 3.243, 0.3452), (2.637, 2.711, 0.1141), (2.637, 2.656, 0.06007), (2.637, 2.517, 0.03131), (2.637, 2.36, 0.0413), (2.637, 2.257, 0.08535), (2.637, 2.257, 0.1429), (2.637, 2.36, 0.1869), (2.637, 2.517, 0.1969), (2.637, 2.656, 0.1681), (2.833, 2.711, 0.1141), (2.833, 2.656, 0.06007), (2.833, 2.517, 0.03131), (2.833, 2.36, 0.0413), (2.833, 2.257, 0.08535), (2.833, 2.257, 0.1429), (2.833, 2.36, 0.1869), (2.833, 2.517, 0.1969), (2.833, 2.656, 0.1681), (-2.822, 3.477, -0.601), (2.742, 3.477, -0.601), (-2.822, 3.243, -0.832), (2.742, 3.243, -0.832), (-2.822, 2.65, -0.955), (2.742, 2.65, -0.955), (-2.822, 1.977, -0.9123), (2.742, 1.977, -0.9123), (-2.822, 1.537, -0.7239), (2.742, 1.537, -0.7239), (-2.822, 1.537, -0.478), (2.742, 1.537, -0.478), (-2.822, 1.977, -0.2896), (2.742, 1.977, -0.2896), (-2.822, 2.65, -0.2469), (2.742, 2.65, -0.2469), (-2.822, 3.243, -0.3699), (2.742, 3.243, -0.3699), (1.236, 3.477, -0.601), (1.236, 3.243, -0.832), (1.236, 2.65, -0.955), (1.236, 1.977, -0.9123), (1.236, 1.537, -0.7239), (1.236, 1.537, -0.478), (1.236, 1.977, -0.2896), (1.236, 2.65, -0.2469), (1.236, 3.243, -0.3699), (2.637, 2.711, -0.601), (2.637, 2.656, -0.655), (2.637, 2.517, -0.6838), (2.637, 2.36, -0.6738), (2.637, 2.257, -0.6297), (2.637, 2.257, -0.5722), (2.637, 2.36, -0.5281), (2.637, 2.517, -0.5182), (2.637, 2.656, -0.5469), (2.833, 2.711, -0.601), (2.833, 2.656, -0.655), (2.833, 2.517, -0.6838), (2.833, 2.36, -0.6738), (2.833, 2.257, -0.6297), (2.833, 2.257, -0.5722), (2.833, 2.36, -0.5281), (2.833, 2.517, -0.5182), (2.833, 2.656, -0.5469), (-2.822, 5.09, -0.3689), (2.742, 5.09, -0.3689), (-2.822, 4.659, -0.5598), (2.742, 4.659, -0.5598), (-2.822, 3.987, -0.6065), (2.742, 3.987, -0.6065), (-2.822, 3.389, -0.4871), (2.742, 3.389, -0.4871), (-2.822, 3.145, -0.2574), (2.742, 3.145, -0.2574), (-2.822, 3.368, -0.02497), (2.742, 3.368, -0.02497), (-2.822, 3.955, 0.1015), (2.742, 3.955, 0.1015), (-2.822, 4.63, 0.06276), (2.742, 4.63, 0.06276), (-2.822, 5.078, -0.123), (2.742, 5.078, -0.123), (1.236, 5.09, -0.3689), (1.236, 4.659, -0.5598), (1.236, 3.987, -0.6065), (1.236, 3.389, -0.4871), (1.236, 3.145, -0.2574), (1.236, 3.368, -0.02497), (1.236, 3.955, 0.1015), (1.236, 4.63, 0.06276), (1.236, 5.078, -0.123), (2.637, 4.366, -0.2789), (2.637, 4.265, -0.3236), (2.637, 4.108, -0.3345), (2.637, 3.968, -0.3066), (2.637, 3.911, -0.2529), (2.637, 3.963, -0.1985), (2.637, 4.1, -0.1689), (2.637, 4.258, -0.178), (2.637, 4.363, -0.2214), (2.833, 4.366, -0.2789), (2.833, 4.265, -0.3236), (2.833, 4.108, -0.3345), (2.833, 3.968, -0.3066), (2.833, 3.911, -0.2529), (2.833, 3.963, -0.1985), (2.833, 4.1, -0.1689), (2.833, 4.258, -0.178), (2.833, 4.363, -0.2214), (1.34, -0.3049, -1.665), (-0.0104, 4.724, -0.9603), (1.565, -0.01889, -1.873), (0.2145, 5.01, -1.169), (2.138, 0.2397, -1.969), (0.788, 5.269, -1.265), (2.792, 0.3498, -1.909), (1.442, 5.379, -1.205), (3.22, 0.26, -1.72), (1.87, 5.289, -1.016), (3.223, 0.01216, -1.491), (1.872, 5.041, -0.7865), (2.798, -0.2776, -1.329), (1.448, 4.751, -0.6243), (2.145, -0.4738, -1.309), (0.7945, 4.555, -0.6051), (1.569, -0.4846, -1.442), (0.2187, 4.544, -0.7378), (0.3551, 3.363, -1.151), (0.58, 3.649, -1.359), (1.154, 3.907, -1.456), (1.807, 4.017, -1.395), (2.236, 3.927, -1.206), (2.238, 3.68, -0.9771), (1.813, 3.39, -0.815), (1.16, 3.194, -0.7958), (0.5842, 3.183, -0.9285), (0.7582, 4.804, -0.9501), (0.8108, 4.871, -0.9988), (0.9449, 4.931, -1.021), (1.098, 4.957, -1.007), (1.198, 4.936, -0.9631), (1.199, 4.878, -0.9095), (1.099, 4.81, -0.8715), (0.9464, 4.764, -0.867), (0.8117, 4.762, -0.8981), (0.7106, 4.981, -0.9253), (0.7632, 5.048, -0.974), (0.8973, 5.108, -0.9966), (1.05, 5.134, -0.9825), (1.15, 5.113, -0.9383), (1.151, 5.055, -0.8847), (1.052, 4.987, -0.8467), (0.8988, 4.941, -0.8422), (0.7642, 4.939, -0.8733), (15.7, 0.8413, -0.9839), (14.23, 0.456, 0.9401), (16.23, 0.4216, -0.9426), (14.76, 0.0363, 0.9813), (16.38, -0.2458, -0.9451), (14.91, -0.6311, 0.9788), (16.08, -0.8486, -0.9901), (14.61, -1.234, 0.9338), (15.47, -1.105, -1.057), (14.0, -1.49, 0.8673), (14.84, -0.8942, -1.114), (13.37, -1.279, 0.8104), (14.48, -0.3158, -1.134), (13.01, -0.701, 0.7897), (14.56, 0.36, -1.109), (13.09, -0.02522, 0.815), (15.04, 0.817, -1.05), (13.57, 0.4318, 0.8744), (14.63, 0.5604, 0.4192), (15.15, 0.1406, 0.4604), (15.3, -0.5268, 0.458), (15.01, -1.13, 0.4129), (14.4, -1.386, 0.3464), (13.77, -1.175, 0.2895), (13.41, -0.5967, 0.2689), (13.49, 0.07908, 0.2942), (13.97, 0.5361, 0.3535), (14.04, -0.2638, 0.8639), (14.17, -0.3619, 0.8736), (14.2, -0.518, 0.873), (14.13, -0.659, 0.8625), (13.99, -0.7189, 0.8469), (13.84, -0.6697, 0.8336), (13.76, -0.5344, 0.8288), (13.78, -0.3763, 0.8347), (13.89, -0.2694, 0.8486), (13.99, -0.2773, 0.9317), (14.11, -0.3755, 0.9414), (14.15, -0.5316, 0.9408), (14.08, -0.6725, 0.9303), (13.94, -0.7324, 0.9147), (13.79, -0.6832, 0.9014), (13.71, -0.5479, 0.8966), (13.72, -0.3899, 0.9025), (13.84, -0.283, 0.9164)], [], [(18, 1, 3, 19), (19, 3, 5, 20), (20, 5, 7, 21), (21, 7, 9, 22), (22, 9, 11, 23), (23, 11, 13, 24), (24, 13, 15, 25), (15, 13, 33, 34), (25, 15, 17, 26), (26, 17, 1, 18), (0, 2, 4, 6, 8, 10, 12, 14, 16), (16, 26, 18, 0), (14, 25, 26, 16), (12, 24, 25, 14), (10, 23, 24, 12), (8, 22, 23, 10), (6, 21, 22, 8), (4, 20, 21, 6), (2, 19, 20, 4), (0, 18, 19, 2), (30, 29, 38, 39), (13, 11, 32, 33), (11, 9, 31, 32), (9, 7, 30, 31), (3, 1, 27, 28), (7, 5, 29, 30), (5, 3, 28, 29), (1, 17, 35, 27), (17, 15, 34, 35), (37, 36, 44, 43, 42, 41, 40, 39, 38), (34, 33, 42, 43), (31, 30, 39, 40), (28, 27, 36, 37), (35, 34, 43, 44), (32, 31, 40, 41), (29, 28, 37, 38), (27, 35, 44, 36), (33, 32, 41, 42), (63, 46, 48, 64), (64, 48, 50, 65), (65, 50, 52, 66), (66, 52, 54, 67), (67, 54, 56, 68), (68, 56, 58, 69), (69, 58, 60, 70), (60, 58, 78, 79), (70, 60, 62, 71), (71, 62, 46, 63), (45, 47, 49, 51, 53, 55, 57, 59, 61), (61, 71, 63, 45), (59, 70, 71, 61), (57, 69, 70, 59), (55, 68, 69, 57), (53, 67, 68, 55), (51, 66, 67, 53), (49, 65, 66, 51), (47, 64, 65, 49), (45, 63, 64, 47), (75, 74, 83, 84), (58, 56, 77, 78), (56, 54, 76, 77), (54, 52, 75, 76), (48, 46, 72, 73), (52, 50, 74, 75), (50, 48, 73, 74), (46, 62, 80, 72), (62, 60, 79, 80), (82, 81, 89, 88, 87, 86, 85, 84, 83), (79, 78, 87, 88), (76, 75, 84, 85), (73, 72, 81, 82), (80, 79, 88, 89), (77, 76, 85, 86), (74, 73, 82, 83), (72, 80, 89, 81), (78, 77, 86, 87), (108, 91, 93, 109), (109, 93, 95, 110), (110, 95, 97, 111), (111, 97, 99, 112), (112, 99, 101, 113), (113, 101, 103, 114), (114, 103, 105, 115), (105, 103, 123, 124), (115, 105, 107, 116), (116, 107, 91, 108), (90, 92, 94, 96, 98, 100, 102, 104, 106), (106, 116, 108, 90), (104, 115, 116, 106), (102, 114, 115, 104), (100, 113, 114, 102), (98, 112, 113, 100), (96, 111, 112, 98), (94, 110, 111, 96), (92, 109, 110, 94), (90, 108, 109, 92), (120, 119, 128, 129), (103, 101, 122, 123), (101, 99, 121, 122), (99, 97, 120, 121), (93, 91, 117, 118), (97, 95, 119, 120), (95, 93, 118, 119), (91, 107, 125, 117), (107, 105, 124, 125), (127, 126, 134, 133, 132, 131, 130, 129, 128), (124, 123, 132, 133), (121, 120, 129, 130), (118, 117, 126, 127), (125, 124, 133, 134), (122, 121, 130, 131), (119, 118, 127, 128), (117, 125, 134, 126), (123, 122, 131, 132), (153, 136, 138, 154), (154, 138, 140, 155), (155, 140, 142, 156), (156, 142, 144, 157), (157, 144, 146, 158), (158, 146, 148, 159), (159, 148, 150, 160), (150, 148, 168, 169), (160, 150, 152, 161), (161, 152, 136, 153), (135, 137, 139, 141, 143, 145, 147, 149, 151), (151, 161, 153, 135), (149, 160, 161, 151), (147, 159, 160, 149), (145, 158, 159, 147), (143, 157, 158, 145), (141, 156, 157, 143), (139, 155, 156, 141), (137, 154, 155, 139), (135, 153, 154, 137), (165, 164, 173, 174), (148, 146, 167, 168), (146, 144, 166, 167), (144, 142, 165, 166), (138, 136, 162, 163), (142, 140, 164, 165), (140, 138, 163, 164), (136, 152, 170, 162), (152, 150, 169, 170), (172, 171, 179, 178, 177, 176, 175, 174, 173), (169, 168, 177, 178), (166, 165, 174, 175), (163, 162, 171, 172), (170, 169, 178, 179), (167, 166, 175, 176), (164, 163, 172, 173), (162, 170, 179, 171), (168, 167, 176, 177), (198, 181, 183, 199), (199, 183, 185, 200), (200, 185, 187, 201), (201, 187, 189, 202), (202, 189, 191, 203), (203, 191, 193, 204), (204, 193, 195, 205), (195, 193, 213, 214), (205, 195, 197, 206), (206, 197, 181, 198), (180, 182, 184, 186, 188, 190, 192, 194, 196), (196, 206, 198, 180), (194, 205, 206, 196), (192, 204, 205, 194), (190, 203, 204, 192), (188, 202, 203, 190), (186, 201, 202, 188), (184, 200, 201, 186), (182, 199, 200, 184), (180, 198, 199, 182), (210, 209, 218, 219), (193, 191, 212, 213), (191, 189, 211, 212), (189, 187, 210, 211), (183, 181, 207, 208), (187, 185, 209, 210), (185, 183, 208, 209), (181, 197, 215, 207), (197, 195, 214, 215), (217, 216, 224, 223, 222, 221, 220, 219, 218), (214, 213, 222, 223), (211, 210, 219, 220), (208, 207, 216, 217), (215, 214, 223, 224), (212, 211, 220, 221), (209, 208, 217, 218), (207, 215, 224, 216), (213, 212, 221, 222), (243, 226, 228, 244), (244, 228, 230, 245), (245, 230, 232, 246), (246, 232, 234, 247), (247, 234, 236, 248), (248, 236, 238, 249), (249, 238, 240, 250), (240, 238, 258, 259), (250, 240, 242, 251), (251, 242, 226, 243), (225, 227, 229, 231, 233, 235, 237, 239, 241), (241, 251, 243, 225), (239, 250, 251, 241), (237, 249, 250, 239), (235, 248, 249, 237), (233, 247, 248, 235), (231, 246, 247, 233), (229, 245, 246, 231), (227, 244, 245, 229), (225, 243, 244, 227), (255, 254, 263, 264), (238, 236, 257, 258), (236, 234, 256, 257), (234, 232, 255, 256), (228, 226, 252, 253), (232, 230, 254, 255), (230, 228, 253, 254), (226, 242, 260, 252), (242, 240, 259, 260), (262, 261, 269, 268, 267, 266, 265, 264, 263), (259, 258, 267, 268), (256, 255, 264, 265), (253, 252, 261, 262), (260, 259, 268, 269), (257, 256, 265, 266), (254, 253, 262, 263), (252, 260, 269, 261), (258, 257, 266, 267), (288, 271, 273, 289), (289, 273, 275, 290), (290, 275, 277, 291), (291, 277, 279, 292), (292, 279, 281, 293), (293, 281, 283, 294), (294, 283, 285, 295), (285, 283, 303, 304), (295, 285, 287, 296), (296, 287, 271, 288), (270, 272, 274, 276, 278, 280, 282, 284, 286), (286, 296, 288, 270), (284, 295, 296, 286), (282, 294, 295, 284), (280, 293, 294, 282), (278, 292, 293, 280), (276, 291, 292, 278), (274, 290, 291, 276), (272, 289, 290, 274), (270, 288, 289, 272), (300, 299, 308, 309), (283, 281, 302, 303), (281, 279, 301, 302), (279, 277, 300, 301), (273, 271, 297, 298), (277, 275, 299, 300), (275, 273, 298, 299), (271, 287, 305, 297), (287, 285, 304, 305), (307, 306, 314, 313, 312, 311, 310, 309, 308), (304, 303, 312, 313), (301, 300, 309, 310), (298, 297, 306, 307), (305, 304, 313, 314), (302, 301, 310, 311), (299, 298, 307, 308), (297, 305, 314, 306), (303, 302, 311, 312), (333, 316, 318, 334), (334, 318, 320, 335), (335, 320, 322, 336), (336, 322, 324, 337), (337, 324, 326, 338), (338, 326, 328, 339), (339, 328, 330, 340), (330, 328, 348, 349), (340, 330, 332, 341), (341, 332, 316, 333), (315, 317, 319, 321, 323, 325, 327, 329, 331), (331, 341, 333, 315), (329, 340, 341, 331), (327, 339, 340, 329), (325, 338, 339, 327), (323, 337, 338, 325), (321, 336, 337, 323), (319, 335, 336, 321), (317, 334, 335, 319), (315, 333, 334, 317), (345, 344, 353, 354), (328, 326, 347, 348), (326, 324, 346, 347), (324, 322, 345, 346), (318, 316, 342, 343), (322, 320, 344, 345), (320, 318, 343, 344), (316, 332, 350, 342), (332, 330, 349, 350), (352, 351, 359, 358, 357, 356, 355, 354, 353), (349, 348, 357, 358), (346, 345, 354, 355), (343, 342, 351, 352), (350, 349, 358, 359), (347, 346, 355, 356), (344, 343, 352, 353), (342, 350, 359, 351), (348, 347, 356, 357)])
me_battries_001.polygons.foreach_set('material_index', [1, 1, 1, 1, 1, 1, 1, 1, 1, 1, 2, 0, 0, 0, 0, 0, 0, 0, 0, 0, 2, 1, 1, 1, 1, 1, 1, 1, 1, 2, 2, 2, 2, 2, 2, 2, 2, 2, 1, 1, 1, 1, 1, 1, 1, 1, 1, 1, 2, 0, 0, 0, 0, 0, 0, 0, 0, 0, 2, 1, 1, 1, 1, 1, 1, 1, 1, 2, 2, 2, 2, 2, 2, 2, 2, 2, 1, 1, 1, 1, 1, 1, 1, 1, 1, 1, 2, 0, 0, 0, 0, 0, 0, 0, 0, 0, 2, 1, 1, 1, 1, 1, 1, 1, 1, 2, 2, 2, 2, 2, 2, 2, 2, 2, 1, 1, 1, 1, 1, 1, 1, 1, 1, 1, 2, 0, 0, 0, 0, 0, 0, 0, 0, 0, 2, 1, 1, 1, 1, 1, 1, 1, 1, 2, 2, 2, 2, 2, 2, 2, 2, 2, 1, 1, 1, 1, 1, 1, 1, 1, 1, 1, 2, 0, 0, 0, 0, 0, 0, 0, 0, 0, 2, 1, 1, 1, 1, 1, 1, 1, 1, 2, 2, 2, 2, 2, 2, 2, 2, 2, 1, 1, 1, 1, 1, 1, 1, 1, 1, 1, 2, 0, 0, 0, 0, 0, 0, 0, 0, 0, 2, 1, 1, 1, 1, 1, 1, 1, 1, 2, 2, 2, 2, 2, 2, 2, 2, 2, 1, 1, 1, 1, 1, 1, 1, 1, 1, 1, 2, 0, 0, 0, 0, 0, 0, 0, 0, 0, 2, 1, 1, 1, 1, 1, 1, 1, 1, 2, 2, 2, 2, 2, 2, 2, 2, 2, 1, 1, 1, 1, 1, 1, 1, 1, 1, 1, 2, 0, 0, 0, 0, 0, 0, 0, 0, 0, 2, 1, 1, 1, 1, 1, 1, 1, 1, 2, 2, 2, 2, 2, 2, 2, 2, 2])
me_battries_001.materials.append(mat_darkgray_001)
me_battries_001.materials.append(mat_copper_001)
me_battries_001.materials.append(mat_bunnygray_001)
me_battries_001.use_remesh_preserve_volume = False
me_battries_001.use_remesh_preserve_attributes = False
me_battries_001.use_mirror_vertex_groups = False
me_battries_001.update()
me_battries_002 = bpy.data.meshes.new('Battries.002')
me_battries_002.from_pydata([(0.0, 1.0, -1.0), (0.0, 1.0, 1.0), (0.6428, 0.766, -1.0), (0.6428, 0.766, 1.0), (0.9848, 0.1736, -1.0), (0.9848, 0.1736, 1.0), (0.866, -0.5, -1.0), (0.866, -0.5, 1.0), (0.342, -0.9397, -1.0), (0.342, -0.9397, 1.0), (-0.342, -0.9397, -1.0), (-0.342, -0.9397, 1.0), (-0.866, -0.5, -1.0), (-0.866, -0.5, 1.0), (-0.9848, 0.1736, -1.0), (-0.9848, 0.1736, 1.0), (-0.6428, 0.766, -1.0), (-0.6428, 0.766, 1.0), (0.0, 1.0, 0.3002), (0.6428, 0.766, 0.4585), (0.9848, 0.1736, 0.62), (0.866, -0.5, 0.633), (0.342, -0.9397, 0.6136), (-0.342, -0.9397, 0.4585), (-0.866, -0.5, 0.1977), (-0.9848, 0.1736, 0.5734), (-0.6428, 0.766, -0.175), (-2.518e-09, 0.2339, 0.9624), (0.1503, 0.1792, 0.9624), (0.2303, 0.04061, 0.9624), (0.2025, -0.1169, 0.9624), (0.07999, -0.2198, 0.9624), (-0.07999, -0.2198, 0.9624), (-0.2025, -0.1169, 0.9624), (-0.2303, 0.04061, 0.9624), (-0.1503, 0.1792, 0.9624), (-2.518e-09, 0.2339, 1.033), (0.1503, 0.1792, 1.033), (0.2303, 0.04061, 1.033), (0.2025, -0.1169, 1.033), (0.07999, -0.2198, 1.033), (-0.07999, -0.2198, 1.033), (-0.2025, -0.1169, 1.033), (-0.2303, 0.04061, 1.033), (-0.1503, 0.1792, 1.033), (7.643, 1.877, 1.829), (7.643, 1.877, 3.829), (8.31, 1.726, 1.829), (8.31, 1.726, 3.829), (8.724, 1.181, 1.829), (8.724, 1.181, 3.829), (8.691, 0.498, 1.829), (8.691, 0.498, 3.829), (8.226, -0.004101, 1.829), (8.226, -0.004101, 3.829), (7.548, -0.0901, 1.829), (7.548, -0.0901, 3.829), (6.973, 0.2802, 1.829), (6.973, 0.2802, 3.829), (6.77, 0.9336, 1.829), (6.77, 0.9336, 3.829), (7.035, 1.564, 1.829), (7.035, 1.564, 3.829), (7.643, 1.877, 3.13), (8.31, 1.726, 3.288), (8.724, 1.181, 3.449), (8.691, 0.498, 3.462), (8.226, -0.004101, 3.443), (7.548, -0.0901, 3.288), (6.973, 0.2802, 3.027), (6.77, 0.9336, 3.403), (7.035, 1.564, 2.654), (7.74, 1.117, 3.792), (7.896, 1.082, 3.792), (7.992, 0.9544, 3.792), (7.985, 0.7946, 3.792), (7.876, 0.6772, 3.792), (7.717, 0.6571, 3.792), (7.583, 0.7437, 3.792), (7.535, 0.8965, 3.792), (7.597, 1.044, 3.792), (7.74, 1.117, 3.862), (7.896, 1.082, 3.862), (7.992, 0.9544, 3.862), (7.985, 0.7946, 3.862), (7.876, 0.6772, 3.862), (7.717, 0.6571, 3.862), (7.583, 0.7437, 3.862), (7.535, 0.8965, 3.862), (7.597, 1.044, 3.862)], [], [(18, 1, 3, 19), (19, 3, 5, 20), (20, 5, 7, 21), (21, 7, 9, 22), (22, 9, 11, 23), (23, 11, 13, 24), (24, 13, 15, 25), (15, 13, 33, 34), (25, 15, 17, 26), (26, 17, 1, 18), (0, 2, 4, 6, 8, 10, 12, 14, 16), (16, 26, 18, 0), (14, 25, 26, 16), (12, 24, 25, 14), (10, 23, 24, 12), (8, 22, 23, 10), (6, 21, 22, 8), (4, 20, 21, 6), (2, 19, 20, 4), (0, 18, 19, 2), (30, 29, 38, 39), (13, 11, 32, 33), (11, 9, 31, 32), (9, 7, 30, 31), (3, 1, 27, 28), (7, 5, 29, 30), (5, 3, 28, 29), (1, 17, 35, 27), (17, 15, 34, 35), (37, 36, 44, 43, 42, 41, 40, 39, 38), (34, 33, 42, 43), (31, 30, 39, 40), (28, 27, 36, 37), (35, 34, 43, 44), (32, 31, 40, 41), (29, 28, 37, 38), (27, 35, 44, 36), (33, 32, 41, 42), (63, 46, 48, 64), (64, 48, 50, 65), (65, 50, 52, 66), (66, 52, 54, 67), (67, 54, 56, 68), (68, 56, 58, 69), (69, 58, 60, 70), (60, 58, 78, 79), (70, 60, 62, 71), (71, 62, 46, 63), (45, 47, 49, 51, 53, 55, 57, 59, 61), (61, 71, 63, 45), (59, 70, 71, 61), (57, 69, 70, 59), (55, 68, 69, 57), (53, 67, 68, 55), (51, 66, 67, 53), (49, 65, 66, 51), (47, 64, 65, 49), (45, 63, 64, 47), (75, 74, 83, 84), (58, 56, 77, 78), (56, 54, 76, 77), (54, 52, 75, 76), (48, 46, 72, 73), (52, 50, 74, 75), (50, 48, 73, 74), (46, 62, 80, 72), (62, 60, 79, 80), (82, 81, 89, 88, 87, 86, 85, 84, 83), (79, 78, 87, 88), (76, 75, 84, 85), (73, 72, 81, 82), (80, 79, 88, 89), (77, 76, 85, 86), (74, 73, 82, 83), (72, 80, 89, 81), (78, 77, 86, 87)])
me_battries_002.polygons.foreach_set('material_index', [3, 3, 3, 3, 3, 3, 3, 3, 4, 4, 2, 3, 4, 4, 3, 3, 3, 3, 3, 3, 2, 3, 3, 3, 3, 3, 3, 4, 4, 2, 2, 2, 2, 2, 2, 2, 2, 2, 3, 3, 3, 3, 3, 3, 3, 3, 4, 4, 2, 3, 4, 4, 3, 3, 3, 3, 3, 3, 2, 3, 3, 3, 3, 3, 3, 4, 4, 2, 2, 2, 2, 2, 2, 2, 2, 2])
me_battries_002.materials.append(mat_darkgray_002)
me_battries_002.materials.append(mat_copper_002)
me_battries_002.materials.append(mat_bunnygray_002)
me_battries_002.materials.append(mat_ikeayellow)
me_battries_002.materials.append(mat_ikeablue)
me_battries_002.use_remesh_preserve_volume = False
me_battries_002.use_remesh_preserve_attributes = False
me_battries_002.use_mirror_vertex_groups = False
me_battries_002.update()
arm_armature = bpy.data.armatures.new('Armature')  # bones are not reproduced

# ---- objects
ob_pileofbattries_001 = bpy.data.objects.new('PileOfBattries.001', me_battries_000)
ob_ground_002 = bpy.data.objects.new('Ground.002', me_plane_002)
ob_ground_001 = bpy.data.objects.new('Ground.001', me_plane_001)
ob_lamp_002 = bpy.data.objects.new('Lamp.002', light_lamp_002)
ob_lamp_001 = bpy.data.objects.new('Lamp.001', light_lamp_001)
ob_bunny = bpy.data.objects.new('Bunny', arm_armature)
ob_bunnymesh = bpy.data.objects.new('BunnyMesh', me_cube)
ob_lamp = bpy.data.objects.new('Lamp', light_lamp)
ob_camera = bpy.data.objects.new('Camera', cam_camera)
ob_ground = bpy.data.objects.new('Ground', me_plane)
ob_pileofbattries = bpy.data.objects.new('PileOfBattries', me_battries_001)
ob_loneikea = bpy.data.objects.new('LoneIkea', me_battries_002)

# ---- transforms, parenting, visibility, modifiers, constraints
ob_pileofbattries_001.location = (5.089, -1.402, 2.557)
ob_pileofbattries_001.rotation_euler = (1.571, -0.0, -0.2216)
ob_pileofbattries_001.scale = (0.2999, 0.2999, 0.8343)
ob_pileofbattries_001.lineart.crease_threshold = 0.0
ob_ground_002.location = (-1.163, 15.47, 8.719)
ob_ground_002.rotation_euler = (-0.04337, -0.1875, -1.342)
ob_ground_002.scale = (17.25, 28.43, 22.77)
ob_ground_002.hide_viewport = True
ob_ground_002.hide_render = True
ob_ground_002.lineart.crease_threshold = 0.0
ob_ground_001.location = (-5.835, 7.779, 13.11)
ob_ground_001.scale = (15.55, 9.354, 22.77)
ob_ground_001.hide_viewport = True
ob_ground_001.hide_render = True
ob_ground_001.lineart.crease_threshold = 0.0
ob_lamp_002.location = (4.999, -7.702, 3.63)
ob_lamp_002.rotation_euler = (0.6503, 0.05522, 1.866)
ob_lamp_002.lock_rotations_4d = False
ob_lamp_002.empty_display_type = 'ARROWS'
ob_lamp_002.color = (0.0, 0.0, 0.0, 0.0)
ob_lamp_002.lineart.crease_threshold = 0.0
ob_lamp_001.location = (3.082, -3.669, 3.63)
ob_lamp_001.rotation_euler = (0.6503, 0.05522, 1.866)
ob_lamp_001.lock_rotations_4d = False
ob_lamp_001.empty_display_type = 'ARROWS'
ob_lamp_001.color = (0.0, 0.0, 0.0, 0.0)
ob_lamp_001.lineart.crease_threshold = 0.0
ob_bunny.location = (0.0, 5.0, -0.9465)
ob_bunny.rotation_euler = (1.571, -0.0, 0.0)
ob_bunny.scale = (5.0, 5.0, 5.0)
ob_bunny.hide_viewport = True
ob_bunny.hide_render = True
ob_bunny.show_in_front = True
ob_bunny.lineart.crease_threshold = 0.0
ob_bunnymesh.parent = ob_bunny
ob_bunnymesh.matrix_parent_inverse = Matrix(((0.2, 0.0, 0.0, 0.0), (0.0, -8.742e-09, 0.2, 0.1893), (0.0, -0.2, -8.742e-09, 1.0), (0.0, 0.0, 0.0, 1.0)))
ob_bunnymesh.location = (0.0, 0.0, 0.0)
ob_bunnymesh.scale = (0.8745, 0.883, 1.0)
ob_bunnymesh.lock_rotations_4d = False
ob_bunnymesh.empty_display_type = 'ARROWS'
ob_bunnymesh.hide_viewport = True
ob_bunnymesh.hide_render = True
ob_bunnymesh.lineart.crease_threshold = 0.0
_vg = ob_bunnymesh.vertex_groups.new(name='Main')
for _i, _w in zip([0, 1, 3, 22, 23, 24, 26, 28, 29, 54, 55, 56, 57, 59, 61, 62, 77, 78, 97, 98, 99, 100, 101, 102, 103, 104, 107, 109, 111, 112, 113, 129, 130, 131, 206, 207, 208, 209, 210, 211, 212, 213, 214, 215, 216, 217, 218, 219, 220, 221, 222, 223, 224, 225, 226, 227, 228, 229, 230, 231, 232, 233, 234, 235, 236, 237, 238, 239, 240, 241, 242, 243, 244, 245, 246, 247, 248, 249, 250, 251, 252, 253, 254, 255, 256, 257, 258, 259, 260, 261, 262, 263, 264, 265, 266, 267, 268, 269, 270, 271, 272, 273], [0.06025, 0.005846, 0.09592, 0.01255, 0.06112, 0.008949, 0.1018, 0.09697, 0.4224, 0.6838, 0.3051, 0.05027, 0.616, 0.1637, 0.0541, 0.169, 0.1714, 0.01847, 0.6787, 0.6065, 0.3172, 0.05112, 0.9955, 0.05126, 0.6164, 0.9697, 0.1616, 0.06133, 0.9958, 0.1671, 0.8934, 0.1771, 0.2339, 0.02445, 0.9932, 0.9883, 0.9421, 0.8968, 1.003, 0.9854, 0.9912, 0.9138, 0.9713, 0.9833, 0.9764, 1.0, 0.9984, 0.9962, 0.9834, 0.9985, 0.9439, 0.9993, 0.9946, 0.9952, 0.9835, 0.9712, 0.9709, 0.4553, 0.434, 0.4652, 0.434, 0.4763, 0.4337, 0.4605, 0.4331, 0.446, 0.4325, 0.4213, 0.4325, 0.4296, 0.4328, 0.4379, 0.4333, 0.4464, 0.4337, 0.4359, 0.4362, 0.4354, 0.4328, 0.4289, 0.4303, 0.4319, 0.4335, 0.4349, 0.4335, 0.4335, 0.4334, 0.4332, 0.433, 0.433, 0.4331, 0.4333, 0.4335, 0.4334, 0.4334, 0.4334, 0.4332, 0.4331, 0.4331, 0.4332, 0.4333, 0.4334]): _vg.add([_i], _w, 'REPLACE')
_vg = ob_bunnymesh.vertex_groups.new(name='Waste')
for _i, _w in zip([0, 1, 2, 3, 11, 22, 23, 24, 25, 26, 27, 28, 29, 38, 39, 54, 55, 56, 57, 59, 61, 62, 77, 78, 97, 98, 99, 100, 103, 107, 109, 112, 129, 130, 131, 209], [0.531, 0.5083, 0.0824, 0.2476, 0.2789, 0.616, 0.5317, 0.5074, 0.0823, 0.6845, 0.05509, 0.2504, 0.4388, 0.2787, 0.2614, 0.07755, 0.3167, 0.00706, 0.011, 0.056, 0.1141, 0.05173, 0.1501, 0.07226, 0.0294, 0.1206, 0.2974, 0.004131, 0.01262, 0.0587, 0.1085, 0.05399, 0.1413, 0.02537, 0.06589, 0.01415]): _vg.add([_i], _w, 'REPLACE')
_vg = ob_bunnymesh.vertex_groups.new(name='Chest')
for _i, _w in zip([0, 1, 2, 3, 11, 22, 23, 24, 25, 26, 27, 28, 31, 38, 39, 54, 55, 56, 59, 61, 62, 77, 78, 97, 98, 99, 100, 102, 106, 107, 109, 112, 129, 130, 131, 208, 209, 213], [0.063, 0.1412, 0.07118, 0.006513, 0.1269, 0.1737, 0.06231, 0.1397, 0.07096, 0.0587, 0.2867, 0.006001, 0.01148, 0.1262, 0.4316, 0.01822, 0.1284, 0.09767, 0.05582, 0.4079, 0.05015, 0.1209, 0.2573, 0.1573, 0.05901, 0.1217, 0.09713, 0.2517, 0.007241, 0.05285, 0.4019, 0.04514, 0.1179, 0.4371, 0.2438, 0.01431, 0.0101, 0.01224]): _vg.add([_i], _w, 'REPLACE')
_vg = ob_bunnymesh.vertex_groups.new(name='Neck')
for _i, _w in zip([4, 21, 27, 30, 31, 39, 48, 49, 53, 56, 58, 93, 100, 102, 105, 106, 110, 130, 146, 147, 151, 229, 230, 231, 232, 233, 234, 235, 236, 237, 238, 239, 240, 241, 242, 243, 244, 245, 246, 247, 248, 249, 250, 251, 252, 253, 254, 255, 256, 257, 258, 259, 260, 261, 262, 263, 264, 265, 266, 267, 268, 269, 270, 271, 272, 273], [0.08081, 0.04525, 0.1671, 0.08082, 0.4448, 0.03259, 0.09767, 0.01708, 0.04531, 0.06852, 0.05417, 0.02143, 0.06851, 0.1988, 0.05418, 0.4004, 1.0, 0.03121, 0.0918, 0.007943, 0.02149, 0.2281, 0.2248, 0.2239, 0.2246, 0.2197, 0.2245, 0.2273, 0.2244, 0.2352, 0.2244, 0.2482, 0.2246, 0.2423, 0.2249, 0.2371, 0.225, 0.2325, 0.2249, 0.2251, 0.2245, 0.224, 0.2235, 0.2229, 0.2248, 0.2257, 0.2259, 0.2256, 0.2247, 0.2247, 0.2246, 0.2246, 0.2246, 0.2247, 0.2247, 0.2248, 0.2248, 0.2247, 0.2247, 0.2246, 0.2246, 0.2246, 0.2247, 0.2247, 0.2247, 0.2247]): _vg.add([_i], _w, 'REPLACE')
_vg = ob_bunnymesh.vertex_groups.new(name='Head')
for _i, _w in zip([4, 18, 19, 20, 21, 30, 31, 46, 47, 48, 49, 50, 51, 52, 53, 56, 58, 64, 89, 90, 91, 92, 93, 94, 95, 96, 100, 105, 106, 115, 116, 142, 143, 145, 146, 147, 148, 149, 150, 151, 152, 153, 154, 155, 156, 157, 158, 159, 182, 184, 185, 189], [0.2422, 0.4799, 0.8072, 0.8277, 0.6187, 0.2414, 0.3771, 0.3406, 0.4594, 0.7938, 0.8907, 0.9073, 0.7866, 0.8185, 0.6162, 0.007641, 0.2326, 0.4096, 0.1441, 0.2956, 0.5639, 0.7564, 0.6016, 0.6788, 0.8038, 0.6722, 0.007347, 0.232, 0.4153, 0.4082, 1.0, 0.1114, 0.09288, 0.2551, 0.7733, 0.8444, 0.6524, 0.5553, 0.7503, 0.5998, 1.0, 0.973, 1.0, 0.5542, 0.7817, 0.6656, 0.03688, 0.1178, 0.3016, 0.1303, 0.06618, 0.2932]): _vg.add([_i], _w, 'REPLACE')
_vg = ob_bunnymesh.vertex_groups.new(name='Head.001')
for _i, _w in zip([18, 19, 46, 47, 51, 52, 89, 90, 91, 94, 142, 143, 144, 145, 147, 148, 149, 150, 155, 156, 158, 159, 174, 177, 181, 182, 184, 186, 187, 188, 189, 194, 199], [0.2872, 0.05629, 0.3845, 0.265, 0.08136, 0.02072, 0.0711, 0.1316, 0.009645, 0.05738, 0.6029, 0.7738, 0.9918, 0.6514, 0.01024, 0.1396, 0.2455, 0.08329, 0.2915, 0.071, 0.4919, 0.7747, 0.08271, 0.09673, 0.02979, 0.05648, 0.05061, 0.551, 0.9293, 0.9284, 0.4983, 0.1009, 0.07959]): _vg.add([_i], _w, 'REPLACE')
_vg = ob_bunnymesh.vertex_groups.new(name='Head.002')
for _i, _w in zip([143, 145, 149, 150, 155, 158, 159, 174, 176, 177, 181, 186, 187, 188, 189, 192, 194, 195], [0.09477, 0.005938, 0.1304, 0.02866, 0.03812, 0.4327, 0.05446, 0.2947, 0.07426, 0.6962, 0.06103, 0.416, 0.02823, 0.02705, 0.158, 0.004051, 0.5067, 0.06875]): _vg.add([_i], _w, 'REPLACE')
_vg = ob_bunnymesh.vertex_groups.new(name='Head.003')
for _i, _w in zip([158, 162, 163, 164, 165, 174, 175, 176, 177, 178, 179, 180, 181, 187, 190, 191, 192, 193, 194, 195], [0.001033, 0.9709, 1.003, 0.9985, 0.9961, 0.6193, 1.011, 0.9109, 0.1962, 0.9654, 1.003, 0.9872, 0.8955, 0.001292, 0.9853, 0.9964, 0.957, 0.9947, 0.3873, 0.9137]): _vg.add([_i], _w, 'REPLACE')
_vg = ob_bunnymesh.vertex_groups.new(name='Head.004')
for _i, _w in zip([18, 19, 20, 46, 47, 50, 51, 52, 89, 90, 91, 92, 94, 95, 142, 145, 147, 148, 155, 159, 167, 170, 182, 184, 185, 196, 197, 198, 199, 204], [0.2112, 0.08113, 0.02315, 0.2716, 0.2502, 0.09724, 0.0735, 0.01204, 0.7044, 0.5426, 0.2263, 0.07503, 0.1865, 0.05226, 0.2422, 0.05465, 0.01142, 0.1495, 0.05864, 0.01754, 0.09532, 0.0788, 0.4798, 0.7385, 0.4739, 0.02441, 0.548, 0.9438, 0.8673, 0.09752]): _vg.add([_i], _w, 'REPLACE')
_vg = ob_bunnymesh.vertex_groups.new(name='Head.005')
for _i, _w in zip([89, 91, 92, 94, 167, 168, 170, 182, 184, 185, 196, 197, 198, 199, 204, 205], [0.06462, 0.1342, 0.03085, 0.03656, 0.6838, 0.07438, 0.2892, 0.1391, 0.05887, 0.4198, 0.058, 0.4253, 0.01244, 0.03311, 0.4971, 0.06861]): _vg.add([_i], _w, 'REPLACE')
_vg = ob_bunnymesh.vertex_groups.new(name='Head.006')
for _i, _w in zip([160, 161, 166, 167, 168, 169, 170, 171, 172, 173, 183, 185, 196, 200, 201, 202, 203, 204, 205], [0.9879, 1.001, 0.9755, 0.2047, 0.9102, 1.01, 0.6239, 0.9962, 0.9981, 1.003, 0.9708, 0.0102, 0.8997, 0.9852, 0.9963, 0.9615, 0.9949, 0.3943, 0.9134]): _vg.add([_i], _w, 'REPLACE')
_vg = ob_bunnymesh.vertex_groups.new(name='LeftSholder')
for _i, _w in zip([2, 11, 22, 24, 25, 27, 30, 31, 32, 33, 38, 39, 40, 48, 51, 52, 53, 56, 77, 97, 99, 100, 102, 105, 106, 108, 115, 117, 118, 119, 120, 129, 130, 132, 133, 146, 149, 150, 151, 155, 156, 157, 229, 230, 231, 232, 233, 234, 235, 236, 237, 238, 239, 240, 241, 242, 243, 244, 245, 246, 247, 248, 249, 250, 251, 252, 253, 254, 255, 256, 257, 258, 259, 260, 261, 262, 263, 264, 265, 266, 267, 268, 269, 270, 271, 272, 273], [0.03489, 0.009626, 0.03484, 0.06052, 0.643, 0.287, 0.6159, 0.06915, 0.1098, 0.9158, 0.2871, 0.1012, 0.6486, 0.03406, 0.01894, 0.07911, 0.2856, 0.0797, 0.01574, 0.02858, 0.02125, 0.5885, 0.3087, 0.6517, 0.06967, 0.9978, 0.5481, 0.1183, 0.9174, 0.9842, 0.02425, 0.2765, 0.1086, 0.654, 0.7797, 0.03735, 0.003708, 0.08459, 0.3, 0.02785, 0.09636, 0.2677, 0.2281, 0.2248, 0.2239, 0.2246, 0.2197, 0.2245, 0.2273, 0.2244, 0.2352, 0.2244, 0.2482, 0.2246, 0.2423, 0.2249, 0.2371, 0.225, 0.2325, 0.2249, 0.2251, 0.2245, 0.224, 0.2235, 0.2229, 0.2248, 0.2257, 0.2259, 0.2256, 0.2247, 0.2247, 0.2246, 0.2246, 0.2246, 0.2247, 0.2247, 0.2248, 0.2248, 0.2247, 0.2247, 0.2246, 0.2246, 0.2246, 0.2247, 0.2247, 0.2247, 0.2247]): _vg.add([_i], _w, 'REPLACE')
_vg = ob_bunnymesh.vertex_groups.new(name='LeftArmUpper')
for _i, _w in zip([23, 24, 25, 32, 33, 34, 35, 38, 39, 40, 41, 98, 99, 100, 107, 109, 112, 117, 118, 120, 121, 122, 123, 124, 127, 128, 129, 131, 132, 133, 134], [0.05307, 0.1452, 0.1116, 0.8728, 0.06827, 0.8563, 0.8624, 0.2004, 0.004224, 0.3337, 0.342, 0.05863, 0.1259, 0.04258, 0.04326, 0.3496, 0.0339, 0.8642, 0.07917, 0.9562, 0.8561, 0.8622, 0.9255, 0.9294, 0.03376, 0.00831, 0.192, 0.6589, 0.3323, 0.2195, 0.3417]): _vg.add([_i], _w, 'REPLACE')
_vg = ob_bunnymesh.vertex_groups.new(name='LeftArmLower')
for _i, _w in zip([34, 35, 36, 37, 41, 42, 43, 44, 45, 121, 122, 123, 124, 125, 126, 127, 128, 134, 135, 136, 137, 138, 139, 140, 141], [0.143, 0.1258, 0.9969, 1.012, 0.6679, 0.9983, 0.9678, 0.9706, 0.8712, 0.143, 0.1258, 0.07217, 0.0703, 0.9969, 1.012, 0.9566, 0.9923, 0.6679, 0.9983, 0.9678, 0.9706, 0.9913, 0.8712, 0.5715, 0.7587]): _vg.add([_i], _w, 'REPLACE')
_vg = ob_bunnymesh.vertex_groups.new(name='Hand')
for _i, _w in zip([43, 44, 45, 136, 137, 139, 140, 141], [0.01566, 0.01311, 0.1269, 0.01566, 0.01311, 0.1269, 0.433, 0.2446]): _vg.add([_i], _w, 'REPLACE')
_vg = ob_bunnymesh.vertex_groups.new(name='RightSholder')
for _i, _w in zip([1, 2, 4, 6, 11, 12, 19, 20, 21, 22, 25, 27, 31, 38, 39, 48, 55, 56, 58, 60, 64, 66, 67, 77, 80, 92, 93, 95, 96, 97, 100, 102, 106, 129, 130, 146], [0.06965, 0.4895, 0.5969, 0.1162, 0.1697, 0.0499, 0.01299, 0.07593, 0.2769, 0.0246, 0.02955, 0.2727, 0.06821, 0.003502, 0.0863, 0.03192, 0.03724, 0.5253, 0.6408, 0.9667, 0.542, 0.02817, 0.1142, 0.1265, 0.1092, 0.08232, 0.2947, 0.09242, 0.2631, 0.01645, 0.0746, 0.293, 0.06701, 0.008303, 0.0901, 0.03505]): _vg.add([_i], _w, 'REPLACE')
_vg = ob_bunnymesh.vertex_groups.new(name='RightUpperArm')
for _i, _w in zip([0, 1, 2, 4, 5, 6, 7, 8, 11, 12, 13, 22, 27, 39, 54, 55, 56, 59, 60, 61, 62, 65, 66, 67, 68, 69, 70, 71, 72, 75, 76, 77, 78, 79, 80, 81, 102, 130, 229, 230, 231, 232, 233, 234, 235, 236, 237, 238, 239, 240, 241, 242, 243, 244, 245, 246, 247, 248, 249, 250, 251, 252, 253, 254, 255, 256, 257, 258, 259, 260, 261, 262, 263, 264, 265, 266, 267, 268, 269, 270, 271, 272, 273], [0.05045, 0.1333, 0.2643, 0.01274, 0.9717, 0.8705, 0.8686, 0.8592, 0.3164, 0.9338, 0.3327, 0.00466, 0.004373, 0.03345, 0.008826, 0.1163, 0.1089, 0.04484, 0.01424, 0.3481, 0.03518, 0.9757, 0.9586, 0.895, 0.935, 0.8685, 0.8594, 0.9144, 0.942, 0.03289, 0.009199, 0.3413, 0.6423, 0.9672, 0.8757, 0.332, 0.006948, 0.03268, 0.08843, 0.1164, 0.087, 0.1167, 0.08431, 0.1174, 0.0848, 0.1182, 0.08369, 0.1188, 0.08234, 0.1182, 0.0858, 0.1174, 0.08787, 0.1167, 0.08872, 0.1164, 0.1138, 0.1147, 0.1167, 0.1201, 0.1254, 0.1201, 0.1167, 0.1148, 0.1138, 0.117, 0.1171, 0.1174, 0.1177, 0.1178, 0.1177, 0.1174, 0.1172, 0.117, 0.1171, 0.1172, 0.1174, 0.1175, 0.1176, 0.1175, 0.1174, 0.1172, 0.1171]): _vg.add([_i], _w, 'REPLACE')
_vg = ob_bunnymesh.vertex_groups.new(name='RightLowerArm')
for _i, _w in zip([7, 8, 9, 10, 13, 14, 15, 16, 17, 69, 70, 71, 72, 73, 74, 75, 76, 81, 82, 83, 84, 85, 86, 87], [0.1312, 0.14, 0.9963, 0.9848, 0.6679, 0.9904, 0.9103, 0.8372, 0.8114, 0.1312, 0.14, 0.08536, 0.05792, 0.9963, 0.9848, 0.9459, 0.9988, 0.6679, 0.9904, 0.9103, 0.8372, 0.6472, 0.8114, 0.3959]): _vg.add([_i], _w, 'REPLACE')
_vg = ob_bunnymesh.vertex_groups.new(name='RightHand')
for _i, _w in zip([10, 15, 16, 17, 74, 83, 84, 85, 86, 87, 88], [0.008238, 0.08999, 0.1643, 0.1863, 0.008238, 0.08999, 0.1643, 0.3559, 0.1863, 0.6079, 0.9975]): _vg.add([_i], _w, 'REPLACE')
_vg = ob_bunnymesh.vertex_groups.new(name='RightLeg')
for _i, _w in zip([0, 1, 3, 11, 26, 29, 54, 55, 57, 59, 61, 62, 63, 77, 78, 113], [0.2541, 0.08436, 0.5824, 0.03454, 0.05229, 0.06083, 0.1573, 0.06055, 0.3113, 0.6741, 0.09632, 0.6836, 0.9986, 0.006839, 0.06076, 0.03691]): _vg.add([_i], _w, 'REPLACE')
_vg = ob_bunnymesh.vertex_groups.new(name='LeftLeg')
for _i, _w in zip([23, 24, 26, 28, 29, 38, 98, 99, 103, 107, 109, 112, 113, 114, 129, 131], [0.2519, 0.08264, 0.05185, 0.5778, 0.06048, 0.03282, 0.1303, 0.073, 0.3071, 0.6757, 0.09045, 0.685, 0.03716, 0.998, 0.01818, 0.05487]): _vg.add([_i], _w, 'REPLACE')
_vg = ob_bunnymesh.vertex_groups.new(name='Main.001')
_vg.add([101, 111, 206, 207, 209, 215, 216, 217, 218, 219, 220, 221, 222, 223, 224, 225, 226, 227, 228], 1.0, 'REPLACE')
_m = ob_bunnymesh.modifiers.new('Armature', 'ARMATURE')
_m.object = ob_bunny
ob_lamp.location = (7.529, -6.181, 5.427)
ob_lamp.rotation_euler = (0.6503, 0.05522, 1.866)
ob_lamp.lock_rotations_4d = False
ob_lamp.empty_display_type = 'ARROWS'
ob_lamp.color = (0.0, 0.0, 0.0, 0.0)
ob_lamp.lineart.crease_threshold = 0.0
ob_camera.location = (7.481, -6.508, 5.344)
ob_camera.rotation_euler = (1.109, 0.0, 0.8149)
ob_camera.lock_rotations_4d = False
ob_camera.empty_display_type = 'ARROWS'
ob_camera.color = (0.0, 0.0, 0.0, 0.0)
ob_camera.hide_render = True
ob_camera.display_type = 'WIRE'
ob_camera.lineart.crease_threshold = 0.0
ob_ground.location = (-3.663, 3.827, -1.588)
ob_ground.scale = (10.0, 10.0, 10.0)
ob_ground.hide_viewport = True
ob_ground.hide_render = True
ob_ground.lineart.crease_threshold = 0.0
ob_pileofbattries.location = (-2.354, 5.502, -1.488)
ob_pileofbattries.rotation_euler = (1.571, -0.0, -0.2216)
ob_pileofbattries.scale = (0.2999, 0.2999, 0.8343)
ob_pileofbattries.hide_viewport = True
ob_pileofbattries.hide_render = True
ob_pileofbattries.lineart.crease_threshold = 0.0
ob_loneikea.location = (0.9112, 5.093, -1.642)
ob_loneikea.rotation_euler = (1.571, -0.0, 0.0)
ob_loneikea.scale = (0.2999, 0.2999, 0.8343)
ob_loneikea.hide_viewport = True
ob_loneikea.hide_render = True
ob_loneikea.lineart.crease_threshold = 0.0

# ---- collection membership
col_collection_1.objects.link(ob_pileofbattries_001)
col_collection_1.objects.link(ob_ground_002)
col_collection_1.objects.link(ob_ground_001)
col_collection_1.objects.link(ob_lamp_002)
col_collection_1.objects.link(ob_lamp_001)
col_collection_1.objects.link(ob_bunny)
col_collection_1.objects.link(ob_bunnymesh)
col_collection_1.objects.link(ob_lamp)
col_collection_1.objects.link(ob_camera)
col_collection_1.objects.link(ob_ground)
col_collection_1.objects.link(ob_pileofbattries)
col_collection_1.objects.link(ob_loneikea)

# ---- scene / render settings (as saved in the file)
scene.camera = ob_camera
scene.frame_start = 1; scene.frame_end = 48; scene.frame_set(14)
scene.render.engine = 'BLENDER_EEVEE_NEXT'
scene.render.resolution_x = 512
scene.render.resolution_y = 1024
scene.render.dither_intensity = 0.0
scene.render.film_transparent = True
scene.cycles.use_denoising = False
scene.cycles.samples = 128
scene.cycles.sampling_pattern = 'TABULATED_SOBOL'
scene.cycles.light_sampling_threshold = 0.0
scene.cycles.use_adaptive_sampling = False
scene.cycles.use_light_tree = False
scene.cycles.blur_glossy = 0.0
scene.cycles.sample_clamp_indirect = 0.0
scene.view_settings.view_transform = 'Standard'
bpy.context.view_layer.update()
